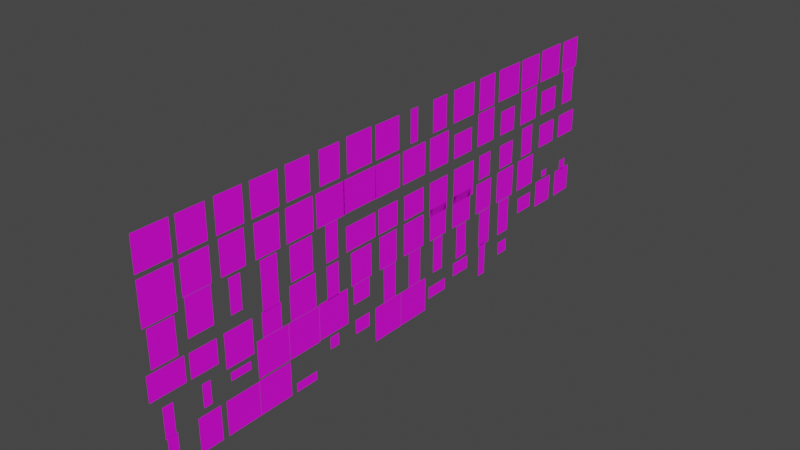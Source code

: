 # Source: text.blend  (saved by Blender 3.0.42; exported with 4.5.12 LTS)
import bpy
from mathutils import Matrix  # noqa: F401  (used for matrix-valued properties, if any)

bpy.ops.wm.read_factory_settings(use_empty=True)
scene = bpy.context.scene
scene.name = 'Kanit_semibold'

# ---- collections
col_numbers = bpy.data.collections.new('Numbers'); scene.collection.children.link(col_numbers)
col_0 = bpy.data.collections.new('0'); col_numbers.children.link(col_0)
col_1 = bpy.data.collections.new('1'); col_numbers.children.link(col_1)
col_2 = bpy.data.collections.new('2'); col_numbers.children.link(col_2)
col_3 = bpy.data.collections.new('3'); col_numbers.children.link(col_3)
col_4 = bpy.data.collections.new('4'); col_numbers.children.link(col_4)
col_5 = bpy.data.collections.new('5'); col_numbers.children.link(col_5)
col_6 = bpy.data.collections.new('6'); col_numbers.children.link(col_6)
col_7 = bpy.data.collections.new('7'); col_numbers.children.link(col_7)
col_8 = bpy.data.collections.new('8'); col_numbers.children.link(col_8)
col_9 = bpy.data.collections.new('9'); col_numbers.children.link(col_9)
col_upper = bpy.data.collections.new('Upper'); scene.collection.children.link(col_upper)
col_a = bpy.data.collections.new('A'); col_upper.children.link(col_a)
col_b = bpy.data.collections.new('B'); col_upper.children.link(col_b)
col_c = bpy.data.collections.new('C'); col_upper.children.link(col_c)
col_d = bpy.data.collections.new('D'); col_upper.children.link(col_d)
col_e = bpy.data.collections.new('E'); col_upper.children.link(col_e)
col_f = bpy.data.collections.new('F'); col_upper.children.link(col_f)
col_g = bpy.data.collections.new('G'); col_upper.children.link(col_g)
col_h = bpy.data.collections.new('H'); col_upper.children.link(col_h)
col_i = bpy.data.collections.new('I'); col_upper.children.link(col_i)
col_j = bpy.data.collections.new('J'); col_upper.children.link(col_j)
col_k = bpy.data.collections.new('K'); col_upper.children.link(col_k)
col_l = bpy.data.collections.new('L'); col_upper.children.link(col_l)
col_m = bpy.data.collections.new('M'); col_upper.children.link(col_m)
col_n = bpy.data.collections.new('N'); col_upper.children.link(col_n)
col_o = bpy.data.collections.new('O'); col_upper.children.link(col_o)
col_p = bpy.data.collections.new('P'); col_upper.children.link(col_p)
col_q = bpy.data.collections.new('Q'); col_upper.children.link(col_q)
col_r = bpy.data.collections.new('R'); col_upper.children.link(col_r)
col_s = bpy.data.collections.new('S'); col_upper.children.link(col_s)
col_t = bpy.data.collections.new('T'); col_upper.children.link(col_t)
col_u = bpy.data.collections.new('U'); col_upper.children.link(col_u)
col_v = bpy.data.collections.new('V'); col_upper.children.link(col_v)
col_w = bpy.data.collections.new('W'); col_upper.children.link(col_w)
col_x = bpy.data.collections.new('X'); col_upper.children.link(col_x)
col_y = bpy.data.collections.new('Y'); col_upper.children.link(col_y)
col_z = bpy.data.collections.new('Z'); col_upper.children.link(col_z)
col_lower = bpy.data.collections.new('Lower'); scene.collection.children.link(col_lower)
col_a_1 = bpy.data.collections.new('a'); col_lower.children.link(col_a_1)
col_b_1 = bpy.data.collections.new('b'); col_lower.children.link(col_b_1)
col_c_1 = bpy.data.collections.new('c'); col_lower.children.link(col_c_1)
col_d_1 = bpy.data.collections.new('d'); col_lower.children.link(col_d_1)
col_e_1 = bpy.data.collections.new('e'); col_lower.children.link(col_e_1)
col_f_1 = bpy.data.collections.new('f'); col_lower.children.link(col_f_1)
col_g_1 = bpy.data.collections.new('g'); col_lower.children.link(col_g_1)
col_h_1 = bpy.data.collections.new('h'); col_lower.children.link(col_h_1)
col_i_1 = bpy.data.collections.new('i'); col_lower.children.link(col_i_1)
col_j_1 = bpy.data.collections.new('j'); col_lower.children.link(col_j_1)
col_k_1 = bpy.data.collections.new('k'); col_lower.children.link(col_k_1)
col_l_1 = bpy.data.collections.new('l'); col_lower.children.link(col_l_1)
col_m_1 = bpy.data.collections.new('m'); col_lower.children.link(col_m_1)
col_n_1 = bpy.data.collections.new('n'); col_lower.children.link(col_n_1)
col_o_1 = bpy.data.collections.new('o'); col_lower.children.link(col_o_1)
col_p_1 = bpy.data.collections.new('p'); col_lower.children.link(col_p_1)
col_q_1 = bpy.data.collections.new('q'); col_lower.children.link(col_q_1)
col_r_1 = bpy.data.collections.new('r'); col_lower.children.link(col_r_1)
col_s_1 = bpy.data.collections.new('s'); col_lower.children.link(col_s_1)
col_t_1 = bpy.data.collections.new('t'); col_lower.children.link(col_t_1)
col_u_1 = bpy.data.collections.new('u'); col_lower.children.link(col_u_1)
col_v_1 = bpy.data.collections.new('v'); col_lower.children.link(col_v_1)
col_w_1 = bpy.data.collections.new('w'); col_lower.children.link(col_w_1)
col_x_1 = bpy.data.collections.new('x'); col_lower.children.link(col_x_1)
col_y_1 = bpy.data.collections.new('y'); col_lower.children.link(col_y_1)
col_z_1 = bpy.data.collections.new('z'); col_lower.children.link(col_z_1)
col_charaters = bpy.data.collections.new('Charaters'); scene.collection.children.link(col_charaters)
col_ampersand = bpy.data.collections.new('ampersand'); col_charaters.children.link(col_ampersand)
col_apostrophe = bpy.data.collections.new('apostrophe'); col_charaters.children.link(col_apostrophe)
col_asterisk = bpy.data.collections.new('asterisk'); col_charaters.children.link(col_asterisk)
col_greater = bpy.data.collections.new('greater'); col_charaters.children.link(col_greater)
col_less = bpy.data.collections.new('less'); col_charaters.children.link(col_less)
col_colon = bpy.data.collections.new('colon'); col_charaters.children.link(col_colon)
col_semicolon = bpy.data.collections.new('semicolon'); col_charaters.children.link(col_semicolon)
col_quote = bpy.data.collections.new('quote'); col_charaters.children.link(col_quote)
col_bullet = bpy.data.collections.new('bullet'); col_charaters.children.link(col_bullet)
col_prentices_right = bpy.data.collections.new('prentices_right'); col_charaters.children.link(col_prentices_right)
col_prentices_left = bpy.data.collections.new('prentices_left'); col_charaters.children.link(col_prentices_left)
col_squiggly_bracket_right = bpy.data.collections.new('squiggly_bracket_right'); col_charaters.children.link(col_squiggly_bracket_right)
col_squiggly_bracket_left = bpy.data.collections.new('squiggly_bracket_left'); col_charaters.children.link(col_squiggly_bracket_left)
col_square_bracket_right = bpy.data.collections.new('square_bracket_right'); col_charaters.children.link(col_square_bracket_right)
col_square_bracket_left = bpy.data.collections.new('square_bracket_left'); col_charaters.children.link(col_square_bracket_left)
col_minus = bpy.data.collections.new('minus'); col_charaters.children.link(col_minus)
col_pluss = bpy.data.collections.new('pluss'); col_charaters.children.link(col_pluss)
col_at = bpy.data.collections.new('at'); col_charaters.children.link(col_at)
col_hashtag = bpy.data.collections.new('hashtag'); col_charaters.children.link(col_hashtag)
col_question = bpy.data.collections.new('question'); col_charaters.children.link(col_question)
col_exclamation = bpy.data.collections.new('exclamation'); col_charaters.children.link(col_exclamation)
col_underscore = bpy.data.collections.new('underscore'); col_charaters.children.link(col_underscore)
col_percent = bpy.data.collections.new('percent'); col_charaters.children.link(col_percent)
col_equal = bpy.data.collections.new('equal'); col_charaters.children.link(col_equal)
col_comma = bpy.data.collections.new('comma'); col_charaters.children.link(col_comma)
col_period = bpy.data.collections.new('period'); col_charaters.children.link(col_period)
col_circumflex = bpy.data.collections.new('circumflex'); col_charaters.children.link(col_circumflex)
col_slash = bpy.data.collections.new('slash'); col_charaters.children.link(col_slash)
col_backslash = bpy.data.collections.new('backslash'); col_charaters.children.link(col_backslash)
col_vertical_bar = bpy.data.collections.new('vertical_bar'); col_charaters.children.link(col_vertical_bar)
col_tilde = bpy.data.collections.new('tilde'); col_charaters.children.link(col_tilde)

# ---- images (referenced by path relative to the original .blend; pixels are not part of the script)
import os
ASSET_DIR = os.environ.get("B2B_ASSET_DIR", "")  # directory of the original .blend (textures are referenced by path, not embedded)
HERE = os.path.dirname(os.path.abspath(__file__))  # packed textures are extracted next to this script under _unpacked/

def load_image(name, relpath, width, height, colorspace="sRGB"):
    """Load a texture the original file referenced (path relative to the .blend, or extracted next to this script)."""
    p = next((c for c in (os.path.join(HERE, relpath), os.path.join(ASSET_DIR, relpath)) if relpath and os.path.exists(c)), "")
    if p:
        img = bpy.data.images.load(p, check_existing=True)
        img.name = name
    else:  # same state as the original file: an image datablock whose file is absent (Cycles renders it pink)
        img = bpy.data.images.new(name, width, height)
        img.source = "FILE"
        img.filepath = "//" + (relpath or name)
    img.colorspace_settings.name = colorspace
    return img
img_text_sheet_kanit_semibold_tga_001 = load_image('text_sheet_kanit_semibold.tga.001', 'text_sheet_kanit_semibold.tga', 1024, 1024, 'sRGB')

# ---- materials (node trees are filled in below, after node groups)
mat_text_sheet_kanit_semibold = bpy.data.materials.new('text_sheet_kanit_semibold')
mat_text_sheet_kanit_semibold.surface_render_method = 'BLENDED'
mat_text_sheet_kanit_semibold.blend_method = 'BLEND'
mat_text_sheet_kanit_semibold.use_transparent_shadow = False

# ---- material node trees
mat_text_sheet_kanit_semibold.use_nodes = True; mat_text_sheet_kanit_semibold.node_tree.nodes.clear()
_N = mat_text_sheet_kanit_semibold.node_tree.nodes; _L = mat_text_sheet_kanit_semibold.node_tree.links
n0 = _N.new('ShaderNodeBsdfPrincipled'); n0.name = 'Principled BSDF'; n0.location = (10, 300)
n0.distribution = 'GGX'
n0.subsurface_method = 'BURLEY'
n0.inputs[3].default_value = 1.45
n0.inputs[27].default_value = (0.0, 0.0, 0.0, 1.0)
n0.inputs[28].default_value = 1.0
n1 = _N.new('ShaderNodeOutputMaterial'); n1.name = 'Material Output'; n1.location = (300, 300)
n2 = _N.new('ShaderNodeTexImage'); n2.name = 'Image Texture.001'; n2.location = (-423, 190)
n2.image = img_text_sheet_kanit_semibold_tga_001
_L.new(n0.outputs[0], n1.inputs[0])
_L.new(n2.outputs[0], n0.inputs[0])
_L.new(n2.outputs[1], n0.inputs[4])
n1.is_active_output = True

# ---- world
world_world = bpy.data.worlds.new('World'); scene.world = world_world
world_world.use_nodes = True; world_world.node_tree.nodes.clear()
_N = world_world.node_tree.nodes; _L = world_world.node_tree.links
n0 = _N.new('ShaderNodeOutputWorld'); n0.name = 'World Output'; n0.location = (300, 300)
n1 = _N.new('ShaderNodeBackground'); n1.name = 'Background'; n1.location = (10, 300)
n1.inputs[0].default_value = (0.05088, 0.05088, 0.05088, 1.0)
_L.new(n1.outputs[0], n0.inputs[0])
n0.is_active_output = True
world_world.color = (0.05088, 0.05088, 0.05088)
world_world.use_sun_shadow = False
world_world.sun_shadow_jitter_overblur = 0.0

# ---- meshes
me_plane_417 = bpy.data.meshes.new('Plane.417')
me_plane_417.from_pydata([(-3.238e-09, -0.4259, 0.0), (-4.047e-08, 0.4259, 0.0), (3.771e-08, -0.4259, 0.9368), (4.762e-10, 0.4259, 0.9368)], [], [(0, 1, 3, 2)])
_uv = me_plane_417.uv_layers.new(name='UVMap')
_uv.uv.foreach_set('vector', [0.2557, 0.498, 0.304, 0.498, 0.304, 0.6043, 0.2557, 0.6043])
me_plane_417.materials.append(mat_text_sheet_kanit_semibold)
me_plane_417.use_remesh_fix_poles = True
me_plane_417.use_remesh_preserve_attributes = False
me_plane_417.use_mirror_vertex_groups = False
me_plane_417.update()
me_plane_416 = bpy.data.meshes.new('Plane.416')
me_plane_416.from_pydata([(-1.295e-08, -0.2037, 0.0), (9.128e-09, 0.2037, 0.9125), (2.694e-08, -0.2037, 0.9125), (-3.076e-08, 0.2037, 0.0)], [], [(0, 3, 1, 2)])
_uv = me_plane_416.uv_layers.new(name='UVMap')
_uv.uv.foreach_set('vector', [0.3323, 0.5001, 0.3554, 0.5001, 0.3554, 0.6037, 0.3323, 0.6037])
me_plane_416.materials.append(mat_text_sheet_kanit_semibold)
me_plane_416.use_remesh_fix_poles = True
me_plane_416.use_remesh_preserve_attributes = False
me_plane_416.use_mirror_vertex_groups = False
me_plane_416.update()
me_plane_415 = bpy.data.meshes.new('Plane.415')
me_plane_415.from_pydata([(2.265e-09, 0.3667, 0.9185), (3.432e-08, -0.3667, 0.9185), (-5.828e-09, -0.3667, 0.0), (-3.788e-08, 0.3667, 0.0)], [], [(2, 3, 0, 1)])
_uv = me_plane_415.uv_layers.new(name='UVMap')
_uv.uv.foreach_set('vector', [0.3856, 0.5001, 0.4273, 0.5001, 0.4273, 0.6043, 0.3856, 0.6043])
me_plane_415.materials.append(mat_text_sheet_kanit_semibold)
me_plane_415.use_remesh_fix_poles = True
me_plane_415.use_remesh_preserve_attributes = False
me_plane_415.use_mirror_vertex_groups = False
me_plane_415.update()
me_plane_414 = bpy.data.meshes.new('Plane.414')
me_plane_414.from_pydata([(4.233e-09, 0.3222, 0.9191), (3.24e-08, -0.3222, 0.9191), (-7.771e-09, -0.3222, 0.0), (-3.594e-08, 0.3222, 0.0)], [], [(2, 3, 0, 1)])
_uv = me_plane_414.uv_layers.new(name='UVMap')
_uv.uv.foreach_set('vector', [0.4511, 0.5001, 0.4876, 0.5001, 0.4876, 0.6044, 0.4511, 0.6044])
me_plane_414.materials.append(mat_text_sheet_kanit_semibold)
me_plane_414.use_remesh_fix_poles = True
me_plane_414.use_remesh_preserve_attributes = False
me_plane_414.use_mirror_vertex_groups = False
me_plane_414.update()
me_plane_413 = bpy.data.meshes.new('Plane.413')
me_plane_413.from_pydata([(-3.885e-08, 0.3889, 0.0), (3.497e-08, -0.3889, 0.9112), (-4.857e-09, -0.3889, 0.0), (9.764e-10, 0.3889, 0.9112)], [], [(2, 0, 3, 1)])
_uv = me_plane_413.uv_layers.new(name='UVMap')
_uv.uv.foreach_set('vector', [0.5058, 0.5001, 0.55, 0.5001, 0.55, 0.6035, 0.5058, 0.6035])
me_plane_413.materials.append(mat_text_sheet_kanit_semibold)
me_plane_413.use_remesh_fix_poles = True
me_plane_413.use_remesh_preserve_attributes = False
me_plane_413.use_mirror_vertex_groups = False
me_plane_413.update()
me_plane_412 = bpy.data.meshes.new('Plane.412')
me_plane_412.from_pydata([(3.251e-08, -0.3333, 0.9103), (-7.285e-09, -0.3333, 0.0), (-3.643e-08, 0.3333, 0.0), (3.365e-09, 0.3333, 0.9103)], [], [(1, 2, 3, 0)])
_uv = me_plane_412.uv_layers.new(name='UVMap')
_uv.uv.foreach_set('vector', [0.5758, 0.5001, 0.6137, 0.5001, 0.6137, 0.6034, 0.5758, 0.6034])
me_plane_412.materials.append(mat_text_sheet_kanit_semibold)
me_plane_412.use_remesh_fix_poles = True
me_plane_412.use_remesh_preserve_attributes = False
me_plane_412.use_mirror_vertex_groups = False
me_plane_412.update()
me_plane_411 = bpy.data.meshes.new('Plane.411')
me_plane_411.from_pydata([(3.501e-08, -0.381, 0.9201), (1.71e-09, 0.381, 0.9201), (-3.851e-08, 0.381, 0.0), (-5.204e-09, -0.381, 0.0)], [], [(3, 2, 1, 0)])
_uv = me_plane_411.uv_layers.new(name='UVMap')
_uv.uv.foreach_set('vector', [0.6351, 0.5001, 0.6783, 0.5001, 0.6783, 0.6045, 0.6351, 0.6045])
me_plane_411.materials.append(mat_text_sheet_kanit_semibold)
me_plane_411.use_remesh_fix_poles = True
me_plane_411.use_remesh_preserve_attributes = False
me_plane_411.use_mirror_vertex_groups = False
me_plane_411.update()
me_plane_410 = bpy.data.meshes.new('Plane.410')
me_plane_410.from_pydata([(3.232e-08, -0.3333, 0.906), (3.174e-09, 0.3333, 0.906), (-6.644e-09, -0.3333, 0.01467), (-3.578e-08, 0.3333, 0.01467)], [], [(2, 3, 1, 0)])
_uv = me_plane_410.uv_layers.new(name='UVMap')
_uv.uv.foreach_set('vector', [0.6997, 0.5018, 0.7376, 0.5018, 0.7376, 0.6029, 0.6997, 0.6029])
me_plane_410.materials.append(mat_text_sheet_kanit_semibold)
me_plane_410.use_remesh_fix_poles = True
me_plane_410.use_remesh_preserve_attributes = False
me_plane_410.use_mirror_vertex_groups = False
me_plane_410.update()
me_plane_409 = bpy.data.meshes.new('Plane.409')
me_plane_409.from_pydata([(3.508e-08, -0.381, 0.9216), (1.778e-09, 0.381, 0.9216), (-3.851e-08, 0.381, 0.0), (-5.204e-09, -0.381, 0.0)], [], [(3, 2, 1, 0)])
_uv = me_plane_409.uv_layers.new(name='UVMap')
_uv.uv.foreach_set('vector', [0.7596, 0.5001, 0.8028, 0.5001, 0.8028, 0.6047, 0.7596, 0.6047])
me_plane_409.materials.append(mat_text_sheet_kanit_semibold)
me_plane_409.use_remesh_fix_poles = True
me_plane_409.use_remesh_preserve_attributes = False
me_plane_409.use_mirror_vertex_groups = False
me_plane_409.update()
me_plane_408 = bpy.data.meshes.new('Plane.408')
me_plane_408.from_pydata([(1.71e-09, 0.381, 0.9201), (3.501e-08, -0.381, 0.9201), (-5.204e-09, -0.381, 0.0), (-3.851e-08, 0.381, 0.0)], [], [(2, 3, 0, 1)])
_uv = me_plane_408.uv_layers.new(name='UVMap')
_uv.uv.foreach_set('vector', [0.8223, 0.5001, 0.8655, 0.5001, 0.8655, 0.6045, 0.8223, 0.6045])
me_plane_408.materials.append(mat_text_sheet_kanit_semibold)
me_plane_408.use_remesh_fix_poles = True
me_plane_408.use_remesh_preserve_attributes = False
me_plane_408.use_mirror_vertex_groups = False
me_plane_408.update()
me_plane_212 = bpy.data.meshes.new('Plane.212')
me_plane_212.from_pydata([(3.829e-08, -0.4722, 0.9038), (-1.214e-09, -0.4722, 0.0), (-4.25e-08, 0.4722, 0.0), (-2.993e-09, 0.4722, 0.9038)], [], [(2, 3, 0, 1)])
_uv = me_plane_212.uv_layers.new(name='UVMap')
_uv.uv.foreach_set('vector', [0.05889, 0.8769, 0.05889, 0.9795, 0.005298, 0.9795, 0.005298, 0.8769])
me_plane_212.materials.append(mat_text_sheet_kanit_semibold)
me_plane_212.use_remesh_fix_poles = True
me_plane_212.use_remesh_preserve_attributes = False
me_plane_212.use_mirror_vertex_groups = False
me_plane_212.update()
me_plane_213 = bpy.data.meshes.new('Plane.213')
me_plane_213.from_pydata([(3.444e-08, -0.3889, 0.8991), (-4.857e-09, -0.3889, 0.0), (-3.885e-08, 0.3889, 0.0), (4.446e-10, 0.3889, 0.8991)], [], [(1, 2, 3, 0)])
_uv = me_plane_213.uv_layers.new(name='UVMap')
_uv.uv.foreach_set('vector', [0.0733, 0.8769, 0.1174, 0.8769, 0.1174, 0.9789, 0.0733, 0.9789])
me_plane_213.materials.append(mat_text_sheet_kanit_semibold)
me_plane_213.use_remesh_fix_poles = True
me_plane_213.use_remesh_preserve_attributes = False
me_plane_213.use_mirror_vertex_groups = False
me_plane_213.update()
me_plane_214 = bpy.data.meshes.new('Plane.214')
me_plane_214.from_pydata([(3.501e-08, -0.3889, 0.912), (-4.857e-09, -0.3889, 0.0), (-3.885e-08, 0.3889, 0.0), (1.009e-09, 0.3889, 0.912)], [], [(1, 2, 3, 0)])
_uv = me_plane_214.uv_layers.new(name='UVMap')
_uv.uv.foreach_set('vector', [0.1329, 0.8769, 0.177, 0.8769, 0.177, 0.9804, 0.1329, 0.9804])
me_plane_214.materials.append(mat_text_sheet_kanit_semibold)
me_plane_214.use_remesh_fix_poles = True
me_plane_214.use_remesh_preserve_attributes = False
me_plane_214.use_mirror_vertex_groups = False
me_plane_214.update()
me_plane_215 = bpy.data.meshes.new('Plane.215')
me_plane_215.from_pydata([(-3.974e-09, -0.4091, 0.0), (-3.974e-08, 0.4091, 0.0), (3.538e-08, -0.4091, 0.9004), (-3.796e-10, 0.4091, 0.9004)], [], [(0, 1, 3, 2)])
_uv = me_plane_215.uv_layers.new(name='UVMap')
_uv.uv.foreach_set('vector', [0.1968, 0.8769, 0.2432, 0.8769, 0.2432, 0.9791, 0.1968, 0.9791])
me_plane_215.materials.append(mat_text_sheet_kanit_semibold)
me_plane_215.use_remesh_fix_poles = True
me_plane_215.use_remesh_preserve_attributes = False
me_plane_215.use_mirror_vertex_groups = False
me_plane_215.update()
me_plane_216 = bpy.data.meshes.new('Plane.216')
me_plane_216.from_pydata([(3.416e-08, -0.375, 0.9065), (-5.464e-09, -0.375, 0.0), (-3.825e-08, 0.375, 0.0), (1.377e-09, 0.375, 0.9065)], [], [(1, 2, 3, 0)])
_uv = me_plane_216.uv_layers.new(name='UVMap')
_uv.uv.foreach_set('vector', [0.2614, 0.8769, 0.3039, 0.8769, 0.3039, 0.9798, 0.2614, 0.9798])
me_plane_216.materials.append(mat_text_sheet_kanit_semibold)
me_plane_216.use_remesh_fix_poles = True
me_plane_216.use_remesh_preserve_attributes = False
me_plane_216.use_mirror_vertex_groups = False
me_plane_216.update()
me_plane_217 = bpy.data.meshes.new('Plane.217')
me_plane_217.from_pydata([(-7.285e-09, -0.3333, 0.0), (-3.643e-08, 0.3333, 0.0), (3.216e-08, -0.3333, 0.9024), (3.021e-09, 0.3333, 0.9024)], [], [(0, 1, 3, 2)])
_uv = me_plane_217.uv_layers.new(name='UVMap')
_uv.uv.foreach_set('vector', [0.3297, 0.8769, 0.3676, 0.8769, 0.3676, 0.9793, 0.3297, 0.9793])
me_plane_217.materials.append(mat_text_sheet_kanit_semibold)
me_plane_217.use_remesh_fix_poles = True
me_plane_217.use_remesh_preserve_attributes = False
me_plane_217.use_mirror_vertex_groups = False
me_plane_217.update()
me_plane_218 = bpy.data.meshes.new('Plane.218')
me_plane_218.from_pydata([(-3.122e-09, -0.4286, 0.0), (-4.059e-08, 0.4286, 0.0), (3.721e-08, -0.4286, 0.9228), (-2.538e-10, 0.4286, 0.9228)], [], [(0, 1, 3, 2)])
_uv = me_plane_218.uv_layers.new(name='UVMap')
_uv.uv.foreach_set('vector', [0.3827, 0.8758, 0.4313, 0.8758, 0.4313, 0.9805, 0.3827, 0.9805])
me_plane_218.materials.append(mat_text_sheet_kanit_semibold)
me_plane_218.use_remesh_fix_poles = True
me_plane_218.use_remesh_preserve_attributes = False
me_plane_218.use_mirror_vertex_groups = False
me_plane_218.update()
me_plane_219 = bpy.data.meshes.new('Plane.219')
me_plane_219.from_pydata([(-3.238e-09, -0.4259, 0.0), (-4.047e-08, 0.4259, 0.0), (3.592e-08, -0.4259, 0.8958), (-1.318e-09, 0.4259, 0.8958)], [], [(0, 1, 3, 2)])
_uv = me_plane_219.uv_layers.new(name='UVMap')
_uv.uv.foreach_set('vector', [0.445, 0.8769, 0.4933, 0.8769, 0.4933, 0.9786, 0.445, 0.9786])
me_plane_219.materials.append(mat_text_sheet_kanit_semibold)
me_plane_219.use_remesh_fix_poles = True
me_plane_219.use_remesh_preserve_attributes = False
me_plane_219.use_mirror_vertex_groups = False
me_plane_219.update()
me_plane_220 = bpy.data.meshes.new('Plane.220')
me_plane_220.from_pydata([(-1.578e-08, -0.1389, 0.0), (2.366e-08, -0.1389, 0.9024), (-2.793e-08, 0.1389, 0.0), (1.152e-08, 0.1389, 0.9024)], [], [(0, 2, 3, 1)])
_uv = me_plane_220.uv_layers.new(name='UVMap')
_uv.uv.foreach_set('vector', [0.5234, 0.8769, 0.5391, 0.8769, 0.5391, 0.9793, 0.5234, 0.9793])
me_plane_220.materials.append(mat_text_sheet_kanit_semibold)
me_plane_220.use_remesh_fix_poles = True
me_plane_220.use_remesh_preserve_attributes = False
me_plane_220.use_mirror_vertex_groups = False
me_plane_220.update()
me_plane_221 = bpy.data.meshes.new('Plane.221')
me_plane_221.from_pydata([(-1.002e-08, -0.2708, 0.0), (5.067e-09, 0.2778, 0.8937), (2.905e-08, -0.2708, 0.8937), (-3.4e-08, 0.2778, 0.0)], [], [(0, 3, 1, 2)])
_uv = me_plane_221.uv_layers.new(name='UVMap')
_uv.uv.foreach_set('vector', [0.578, 0.8769, 0.6092, 0.8769, 0.6092, 0.9783, 0.578, 0.9783])
me_plane_221.materials.append(mat_text_sheet_kanit_semibold)
me_plane_221.use_remesh_fix_poles = True
me_plane_221.use_remesh_preserve_attributes = False
me_plane_221.use_mirror_vertex_groups = False
me_plane_221.update()
me_plane_222 = bpy.data.meshes.new('Plane.222')
me_plane_222.from_pydata([(-3.122e-09, -0.4286, 0.0), (-4.059e-08, 0.4286, 0.0), (3.616e-08, -0.4286, 0.8986), (-1.308e-09, 0.4286, 0.8986)], [], [(0, 1, 3, 2)])
_uv = me_plane_222.uv_layers.new(name='UVMap')
_uv.uv.foreach_set('vector', [0.6377, 0.8769, 0.6863, 0.8769, 0.6863, 0.9789, 0.6377, 0.9789])
me_plane_222.materials.append(mat_text_sheet_kanit_semibold)
me_plane_222.use_remesh_fix_poles = True
me_plane_222.use_remesh_preserve_attributes = False
me_plane_222.use_mirror_vertex_groups = False
me_plane_222.update()
me_plane_223 = bpy.data.meshes.new('Plane.223')
me_plane_223.from_pydata([(3.222e-08, -0.3333, 0.9037), (-7.285e-09, -0.3333, 0.0), (-3.643e-08, 0.3333, 0.0), (3.077e-09, 0.3333, 0.9037)], [], [(1, 2, 3, 0)])
_uv = me_plane_223.uv_layers.new(name='UVMap')
_uv.uv.foreach_set('vector', [0.7007, 0.8769, 0.7386, 0.8769, 0.7386, 0.9795, 0.7007, 0.9795])
me_plane_223.materials.append(mat_text_sheet_kanit_semibold)
me_plane_223.use_remesh_fix_poles = True
me_plane_223.use_remesh_preserve_attributes = False
me_plane_223.use_mirror_vertex_groups = False
me_plane_223.update()
me_plane_224 = bpy.data.meshes.new('Plane.224')
me_plane_224.from_pydata([(-4.235e-08, 0.4688, 0.0), (-1.366e-09, -0.4688, 0.0), (-3.212e-09, 0.4688, 0.8953), (3.777e-08, -0.4688, 0.8953)], [], [(0, 2, 3, 1)])
_uv = me_plane_224.uv_layers.new(name='UVMap')
_uv.uv.foreach_set('vector', [0.808, 0.8769, 0.808, 0.9785, 0.7548, 0.9785, 0.7548, 0.8769])
me_plane_224.materials.append(mat_text_sheet_kanit_semibold)
me_plane_224.use_remesh_fix_poles = True
me_plane_224.use_remesh_preserve_attributes = False
me_plane_224.use_mirror_vertex_groups = False
me_plane_224.update()
me_plane_225 = bpy.data.meshes.new('Plane.225')
me_plane_225.from_pydata([(-4.007e-08, 0.4167, 0.0), (-3.643e-09, -0.4167, 0.0), (-1.077e-09, 0.4167, 0.892), (3.535e-08, -0.4167, 0.892)], [], [(1, 0, 2, 3)])
_uv = me_plane_225.uv_layers.new(name='UVMap')
_uv.uv.foreach_set('vector', [0.8185, 0.8769, 0.8658, 0.8769, 0.8658, 0.9781, 0.8185, 0.9781])
me_plane_225.materials.append(mat_text_sheet_kanit_semibold)
me_plane_225.use_remesh_fix_poles = True
me_plane_225.use_remesh_preserve_attributes = False
me_plane_225.use_mirror_vertex_groups = False
me_plane_225.update()
me_plane_226 = bpy.data.meshes.new('Plane.226')
me_plane_226.from_pydata([(-1.561e-09, -0.4643, 0.0), (-4.215e-08, 0.4643, 0.0), (3.838e-08, -0.4643, 0.9139), (-2.205e-09, 0.4643, 0.9139)], [], [(0, 1, 3, 2)])
_uv = me_plane_226.uv_layers.new(name='UVMap')
_uv.uv.foreach_set('vector', [0.879, 0.8769, 0.9316, 0.8769, 0.9316, 0.9806, 0.879, 0.9806])
me_plane_226.materials.append(mat_text_sheet_kanit_semibold)
me_plane_226.use_remesh_fix_poles = True
me_plane_226.use_remesh_preserve_attributes = False
me_plane_226.use_mirror_vertex_groups = False
me_plane_226.update()
me_plane_227 = bpy.data.meshes.new('Plane.227')
me_plane_227.from_pydata([(3.374e-08, -0.375, 0.897), (-5.464e-09, -0.375, 0.0), (-3.825e-08, 0.375, 0.0), (9.599e-10, 0.375, 0.897)], [], [(1, 2, 3, 0)])
_uv = me_plane_227.uv_layers.new(name='UVMap')
_uv.uv.foreach_set('vector', [0.9491, 0.8769, 0.9917, 0.8769, 0.9917, 0.9787, 0.9491, 0.9787])
me_plane_227.materials.append(mat_text_sheet_kanit_semibold)
me_plane_227.use_remesh_fix_poles = True
me_plane_227.use_remesh_preserve_attributes = False
me_plane_227.use_mirror_vertex_groups = False
me_plane_227.update()
me_plane_228 = bpy.data.meshes.new('Plane.228')
me_plane_228.from_pydata([(-1.681e-09, -0.4615, -0.2391), (-4.203e-08, 0.4615, -0.2391), (3.997e-08, -0.4615, 0.8913), (-3.793e-10, 0.4615, 0.8913)], [], [(0, 1, 3, 2)])
_uv = me_plane_228.uv_layers.new(name='UVMap')
_uv.uv.foreach_set('vector', [0.004898, 0.725, 0.05727, 0.725, 0.05727, 0.8532, 0.004898, 0.8532])
me_plane_228.materials.append(mat_text_sheet_kanit_semibold)
me_plane_228.use_remesh_fix_poles = True
me_plane_228.use_remesh_preserve_attributes = False
me_plane_228.use_mirror_vertex_groups = False
me_plane_228.update()
me_plane_229 = bpy.data.meshes.new('Plane.229')
me_plane_229.from_pydata([(3.455e-08, -0.3929, 0.8976), (2.069e-10, 0.3929, 0.8976), (-3.903e-08, 0.3929, 0.0), (-4.683e-09, -0.3929, 0.0)], [], [(3, 2, 1, 0)])
_uv = me_plane_229.uv_layers.new(name='UVMap')
_uv.uv.foreach_set('vector', [0.07172, 0.7509, 0.1163, 0.7509, 0.1163, 0.8527, 0.07172, 0.8527])
me_plane_229.materials.append(mat_text_sheet_kanit_semibold)
me_plane_229.use_remesh_fix_poles = True
me_plane_229.use_remesh_preserve_attributes = False
me_plane_229.use_mirror_vertex_groups = False
me_plane_229.update()
me_plane_230 = bpy.data.meshes.new('Plane.230')
me_plane_230.from_pydata([(-6.244e-09, -0.3571, 0.0), (-3.747e-08, 0.3571, 0.0), (3.427e-08, -0.3571, 0.9268), (3.047e-09, 0.3571, 0.9268)], [], [(0, 1, 3, 2)])
_uv = me_plane_230.uv_layers.new(name='UVMap')
_uv.uv.foreach_set('vector', [0.1354, 0.7491, 0.1759, 0.7491, 0.1759, 0.8543, 0.1354, 0.8543])
me_plane_230.materials.append(mat_text_sheet_kanit_semibold)
me_plane_230.use_remesh_fix_poles = True
me_plane_230.use_remesh_preserve_attributes = False
me_plane_230.use_mirror_vertex_groups = False
me_plane_230.update()
me_plane_231 = bpy.data.meshes.new('Plane.231')
me_plane_231.from_pydata([(-5.464e-09, -0.375, 0.0), (-3.825e-08, 0.375, 0.0), (3.342e-08, -0.375, 0.8896), (6.364e-10, 0.375, 0.8896)], [], [(0, 1, 3, 2)])
_uv = me_plane_231.uv_layers.new(name='UVMap')
_uv.uv.foreach_set('vector', [0.1975, 0.7509, 0.2401, 0.7509, 0.2401, 0.8518, 0.1975, 0.8518])
me_plane_231.materials.append(mat_text_sheet_kanit_semibold)
me_plane_231.use_remesh_fix_poles = True
me_plane_231.use_remesh_preserve_attributes = False
me_plane_231.use_mirror_vertex_groups = False
me_plane_231.update()
me_plane_232 = bpy.data.meshes.new('Plane.232')
me_plane_232.from_pydata([(3.597e-08, -0.4333, 0.8896), (-2.914e-09, -0.4333, 0.0), (-4.08e-08, 0.4333, 0.0), (-1.913e-09, 0.4333, 0.8896)], [], [(1, 2, 3, 0)])
_uv = me_plane_232.uv_layers.new(name='UVMap')
_uv.uv.foreach_set('vector', [0.2575, 0.7509, 0.3067, 0.7509, 0.3067, 0.8518, 0.2575, 0.8518])
me_plane_232.materials.append(mat_text_sheet_kanit_semibold)
me_plane_232.use_remesh_fix_poles = True
me_plane_232.use_remesh_preserve_attributes = False
me_plane_232.use_mirror_vertex_groups = False
me_plane_232.update()
me_plane_233 = bpy.data.meshes.new('Plane.233')
me_plane_233.from_pydata([(-1.214e-09, -0.4722, 0.0), (3.752e-08, -0.4722, 0.8862), (-4.25e-08, 0.4722, 0.0), (-3.762e-09, 0.4722, 0.8862)], [], [(0, 2, 3, 1)])
_uv = me_plane_233.uv_layers.new(name='UVMap')
_uv.uv.foreach_set('vector', [0.3173, 0.7509, 0.3709, 0.7509, 0.3709, 0.8514, 0.3173, 0.8514])
me_plane_233.materials.append(mat_text_sheet_kanit_semibold)
me_plane_233.use_remesh_fix_poles = True
me_plane_233.use_remesh_preserve_attributes = False
me_plane_233.use_mirror_vertex_groups = False
me_plane_233.update()
me_plane_234 = bpy.data.meshes.new('Plane.234')
me_plane_234.from_pydata([(3.249e-09, -0.5722, 0.01276), (-4.678e-08, 0.5722, 0.01276), (4.162e-08, -0.5722, 0.8905), (-8.409e-09, 0.5722, 0.8905)], [], [(0, 1, 3, 2)])
_uv = me_plane_234.uv_layers.new(name='UVMap')
_uv.uv.foreach_set('vector', [0.3742, 0.7521, 0.4394, 0.7521, 0.4394, 0.8521, 0.3742, 0.8521])
me_plane_234.materials.append(mat_text_sheet_kanit_semibold)
me_plane_234.use_remesh_fix_poles = True
me_plane_234.use_remesh_preserve_attributes = False
me_plane_234.use_mirror_vertex_groups = False
me_plane_234.update()
me_plane_235 = bpy.data.meshes.new('Plane.235')
me_plane_235.from_pydata([(-1.748e-09, -0.46, 0.0), (-4.196e-08, 0.46, 0.0), (3.705e-08, -0.46, 0.8876), (-3.167e-09, 0.46, 0.8876)], [], [(0, 1, 3, 2)])
_uv = me_plane_235.uv_layers.new(name='UVMap')
_uv.uv.foreach_set('vector', [0.4443, 0.7509, 0.4965, 0.7509, 0.4965, 0.8516, 0.4443, 0.8516])
me_plane_235.materials.append(mat_text_sheet_kanit_semibold)
me_plane_235.use_remesh_fix_poles = True
me_plane_235.use_remesh_preserve_attributes = False
me_plane_235.use_mirror_vertex_groups = False
me_plane_235.update()
me_plane_236 = bpy.data.meshes.new('Plane.236')
me_plane_236.from_pydata([(-2.914e-09, -0.4333, 0.0), (-4.08e-08, 0.4333, 0.0), (3.623e-08, -0.4333, 0.8956), (-1.65e-09, 0.4333, 0.8956)], [], [(0, 1, 3, 2)])
_uv = me_plane_236.uv_layers.new(name='UVMap')
_uv.uv.foreach_set('vector', [0.5064, 0.7509, 0.5556, 0.7509, 0.5556, 0.8525, 0.5064, 0.8525])
me_plane_236.materials.append(mat_text_sheet_kanit_semibold)
me_plane_236.use_remesh_fix_poles = True
me_plane_236.use_remesh_preserve_attributes = False
me_plane_236.use_mirror_vertex_groups = False
me_plane_236.update()
me_plane_237 = bpy.data.meshes.new('Plane.237')
me_plane_237.from_pydata([(-5.464e-09, -0.375, 0.0), (-3.825e-08, 0.375, 0.0), (3.377e-08, -0.375, 0.8976), (9.875e-10, 0.375, 0.8976)], [], [(0, 1, 3, 2)])
_uv = me_plane_237.uv_layers.new(name='UVMap')
_uv.uv.foreach_set('vector', [0.5715, 0.7509, 0.614, 0.7509, 0.614, 0.8527, 0.5715, 0.8527])
me_plane_237.materials.append(mat_text_sheet_kanit_semibold)
me_plane_237.use_remesh_fix_poles = True
me_plane_237.use_remesh_preserve_attributes = False
me_plane_237.use_mirror_vertex_groups = False
me_plane_237.update()
me_plane_238 = bpy.data.meshes.new('Plane.238')
me_plane_238.from_pydata([(-5.464e-09, -0.375, 0.0), (2.412e-08, -0.375, 0.6767), (-8.668e-09, 0.375, 0.6767), (-3.825e-08, 0.375, 0.0)], [], [(0, 3, 2, 1)])
_uv = me_plane_238.uv_layers.new(name='UVMap')
_uv.uv.foreach_set('vector', [0.6338, 0.7493, 0.6764, 0.7493, 0.6764, 0.8261, 0.6338, 0.8261])
me_plane_238.materials.append(mat_text_sheet_kanit_semibold)
me_plane_238.use_remesh_fix_poles = True
me_plane_238.use_remesh_preserve_attributes = False
me_plane_238.use_mirror_vertex_groups = False
me_plane_238.update()
me_plane_239 = bpy.data.meshes.new('Plane.239')
me_plane_239.from_pydata([(-6.244e-09, -0.3571, 0.0), (-3.747e-08, 0.3571, 0.0), (3.527e-08, -0.3571, 0.9498), (4.05e-09, 0.3571, 0.9498)], [], [(0, 1, 3, 2)])
_uv = me_plane_239.uv_layers.new(name='UVMap')
_uv.uv.foreach_set('vector', [0.6998, 0.7493, 0.7404, 0.7493, 0.7404, 0.8571, 0.6998, 0.8571])
me_plane_239.materials.append(mat_text_sheet_kanit_semibold)
me_plane_239.use_remesh_fix_poles = True
me_plane_239.use_remesh_preserve_attributes = False
me_plane_239.use_mirror_vertex_groups = False
me_plane_239.update()
me_plane_240 = bpy.data.meshes.new('Plane.240')
me_plane_240.from_pydata([(-5.657e-09, 0.3182, 0.6888), (-7.948e-09, -0.3182, 0.0), (-3.576e-08, 0.3182, 0.0), (2.216e-08, -0.3182, 0.6888)], [], [(2, 0, 3, 1)])
_uv = me_plane_240.uv_layers.new(name='UVMap')
_uv.uv.foreach_set('vector', [0.7979, 0.7493, 0.7979, 0.8275, 0.7618, 0.8275, 0.7618, 0.7493])
me_plane_240.materials.append(mat_text_sheet_kanit_semibold)
me_plane_240.use_remesh_fix_poles = True
me_plane_240.use_remesh_preserve_attributes = False
me_plane_240.use_mirror_vertex_groups = False
me_plane_240.update()
me_plane_241 = bpy.data.meshes.new('Plane.241')
me_plane_241.from_pydata([(-5.464e-09, -0.375, 0.0), (-3.825e-08, 0.375, 0.0), (3.623e-08, -0.375, 0.9538), (3.445e-09, 0.375, 0.9538)], [], [(0, 1, 3, 2)])
_uv = me_plane_241.uv_layers.new(name='UVMap')
_uv.uv.foreach_set('vector', [0.8204, 0.7493, 0.8629, 0.7493, 0.8629, 0.8576, 0.8204, 0.8576])
me_plane_241.materials.append(mat_text_sheet_kanit_semibold)
me_plane_241.use_remesh_fix_poles = True
me_plane_241.use_remesh_preserve_attributes = False
me_plane_241.use_mirror_vertex_groups = False
me_plane_241.update()
me_plane_242 = bpy.data.meshes.new('Plane.242')
me_plane_242.from_pydata([(-6.244e-09, -0.3571, 0.0), (-3.747e-08, 0.3571, 0.0), (2.421e-08, -0.3571, 0.6968), (-7.009e-09, 0.3571, 0.6968)], [], [(0, 1, 3, 2)])
_uv = me_plane_242.uv_layers.new(name='UVMap')
_uv.uv.foreach_set('vector', [0.8863, 0.7493, 0.9268, 0.7493, 0.9268, 0.8284, 0.8863, 0.8284])
me_plane_242.materials.append(mat_text_sheet_kanit_semibold)
me_plane_242.use_remesh_fix_poles = True
me_plane_242.use_remesh_preserve_attributes = False
me_plane_242.use_mirror_vertex_groups = False
me_plane_242.update()
me_plane_243 = bpy.data.meshes.new('Plane.243')
me_plane_243.from_pydata([(-1.093e-08, -0.25, 0.0), (-3.278e-08, 0.25, 0.0), (1.093e-08, 0.25, 1.0), (3.278e-08, -0.25, 1.0)], [], [(0, 1, 2, 3)])
_uv = me_plane_243.uv_layers.new(name='UVMap')
_uv.uv.foreach_set('vector', [0.9542, 0.7493, 0.9826, 0.7493, 0.9826, 0.8628, 0.9542, 0.8628])
me_plane_243.materials.append(mat_text_sheet_kanit_semibold)
me_plane_243.use_remesh_fix_poles = True
me_plane_243.use_remesh_preserve_attributes = False
me_plane_243.use_mirror_vertex_groups = False
me_plane_243.update()
me_plane_244 = bpy.data.meshes.new('Plane.244')
me_plane_244.from_pydata([(-1.671e-09, 0.3577, 0.7252), (2.955e-08, -0.3565, 0.7252), (-6.271e-09, -0.3565, -0.2614), (-3.749e-08, 0.3577, -0.2614)], [], [(2, 3, 0, 1)])
_uv = me_plane_244.uv_layers.new(name='UVMap')
_uv.uv.foreach_set('vector', [0.01336, 0.597, 0.05389, 0.597, 0.05389, 0.709, 0.01336, 0.709])
me_plane_244.materials.append(mat_text_sheet_kanit_semibold)
me_plane_244.use_remesh_fix_poles = True
me_plane_244.use_remesh_preserve_attributes = False
me_plane_244.use_mirror_vertex_groups = False
me_plane_244.update()
me_plane_245 = bpy.data.meshes.new('Plane.245')
me_plane_245.from_pydata([(-6.244e-09, -0.3571, 0.0), (-3.747e-08, 0.3571, 0.0), (6.244e-09, 0.3571, 1.0), (3.747e-08, -0.3571, 1.0)], [], [(0, 1, 2, 3)])
_uv = me_plane_245.uv_layers.new(name='UVMap')
_uv.uv.foreach_set('vector', [0.07407, 0.6264, 0.1146, 0.6264, 0.1146, 0.7399, 0.07407, 0.7399])
me_plane_245.materials.append(mat_text_sheet_kanit_semibold)
me_plane_245.use_remesh_fix_poles = True
me_plane_245.use_remesh_preserve_attributes = False
me_plane_245.use_mirror_vertex_groups = False
me_plane_245.update()
me_plane_246 = bpy.data.meshes.new('Plane.246')
me_plane_246.from_pydata([(1.128e-08, 0.1667, 0.9248), (2.585e-08, -0.1667, 0.9248), (-1.457e-08, -0.1667, 0.0), (-2.914e-08, 0.1667, 0.0)], [], [(2, 3, 0, 1)])
_uv = me_plane_246.uv_layers.new(name='UVMap')
_uv.uv.foreach_set('vector', [0.1449, 0.6264, 0.1638, 0.6264, 0.1638, 0.7314, 0.1449, 0.7314])
me_plane_246.materials.append(mat_text_sheet_kanit_semibold)
me_plane_246.use_remesh_fix_poles = True
me_plane_246.use_remesh_preserve_attributes = False
me_plane_246.use_mirror_vertex_groups = False
me_plane_246.update()
me_plane_247 = bpy.data.meshes.new('Plane.247')
me_plane_247.from_pydata([(-3.629e-08, 0.2555, -0.3805), (3.423e-08, -0.2555, 0.9577), (1.19e-08, 0.2555, 0.9577), (-1.396e-08, -0.2555, -0.3805)], [], [(3, 0, 2, 1)])
_uv = me_plane_247.uv_layers.new(name='UVMap')
_uv.uv.foreach_set('vector', [0.201, 0.5904, 0.2282, 0.5904, 0.2282, 0.7332, 0.201, 0.7332])
me_plane_247.materials.append(mat_text_sheet_kanit_semibold)
me_plane_247.use_remesh_fix_poles = True
me_plane_247.use_remesh_preserve_attributes = False
me_plane_247.use_mirror_vertex_groups = False
me_plane_247.update()
me_plane_248 = bpy.data.meshes.new('Plane.248')
me_plane_248.from_pydata([(3.48e-08, -0.3611, 0.935), (3.228e-09, 0.3611, 0.935), (-3.764e-08, 0.3611, 0.0), (-6.071e-09, -0.3611, 0.0)], [], [(3, 2, 1, 0)])
_uv = me_plane_248.uv_layers.new(name='UVMap')
_uv.uv.foreach_set('vector', [0.2669, 0.6264, 0.3079, 0.6264, 0.3079, 0.7325, 0.2669, 0.7325])
me_plane_248.materials.append(mat_text_sheet_kanit_semibold)
me_plane_248.use_remesh_fix_poles = True
me_plane_248.use_remesh_preserve_attributes = False
me_plane_248.use_mirror_vertex_groups = False
me_plane_248.update()
me_plane_249 = bpy.data.meshes.new('Plane.249')
me_plane_249.from_pydata([(1.295e-08, 0.2037, 1.0), (-3.076e-08, 0.2037, 0.0), (-1.295e-08, -0.2037, 0.0), (3.076e-08, -0.2037, 1.0)], [], [(2, 1, 0, 3)])
_uv = me_plane_249.uv_layers.new(name='UVMap')
_uv.uv.foreach_set('vector', [0.3352, 0.6251, 0.3583, 0.6251, 0.3583, 0.7385, 0.3352, 0.7385])
me_plane_249.materials.append(mat_text_sheet_kanit_semibold)
me_plane_249.use_remesh_fix_poles = True
me_plane_249.use_remesh_preserve_attributes = False
me_plane_249.use_mirror_vertex_groups = False
me_plane_249.update()
me_plane_250 = bpy.data.meshes.new('Plane.250')
me_plane_250.from_pydata([(7.019e-10, -0.5156, 0.0), (-4.64e-08, 0.5287, 0.0), (3.133e-08, -0.5156, 0.6789), (-1.578e-08, 0.5287, 0.6789)], [], [(0, 1, 3, 2)])
_uv = me_plane_250.uv_layers.new(name='UVMap')
_uv.uv.foreach_set('vector', [0.3769, 0.6264, 0.438, 0.6264, 0.438, 0.7035, 0.3769, 0.7035])
me_plane_250.materials.append(mat_text_sheet_kanit_semibold)
me_plane_250.use_remesh_fix_poles = True
me_plane_250.use_remesh_preserve_attributes = False
me_plane_250.use_mirror_vertex_groups = False
me_plane_250.update()
me_plane_251 = bpy.data.meshes.new('Plane.251')
me_plane_251.from_pydata([(2.336e-08, -0.3571, 0.6898), (-6.244e-09, -0.3571, 0.0), (-3.747e-08, 0.3571, 0.0), (-7.864e-09, 0.3571, 0.6898)], [], [(1, 2, 3, 0)])
_uv = me_plane_251.uv_layers.new(name='UVMap')
_uv.uv.foreach_set('vector', [0.4492, 0.6249, 0.4897, 0.6249, 0.4897, 0.7032, 0.4492, 0.7032])
me_plane_251.materials.append(mat_text_sheet_kanit_semibold)
me_plane_251.use_remesh_fix_poles = True
me_plane_251.use_remesh_preserve_attributes = False
me_plane_251.use_mirror_vertex_groups = False
me_plane_251.update()
me_plane_252 = bpy.data.meshes.new('Plane.252')
me_plane_252.from_pydata([(-3.851e-08, 0.381, 0.0), (-8.763e-09, 0.381, 0.6805), (-5.204e-09, -0.381, 0.0), (2.454e-08, -0.381, 0.6805)], [], [(2, 0, 1, 3)])
_uv = me_plane_252.uv_layers.new(name='UVMap')
_uv.uv.foreach_set('vector', [0.5095, 0.6264, 0.5527, 0.6264, 0.5527, 0.7037, 0.5095, 0.7037])
me_plane_252.materials.append(mat_text_sheet_kanit_semibold)
me_plane_252.use_remesh_fix_poles = True
me_plane_252.use_remesh_preserve_attributes = False
me_plane_252.use_mirror_vertex_groups = False
me_plane_252.update()
me_plane_253 = bpy.data.meshes.new('Plane.253')
me_plane_253.from_pydata([(3.667e-08, -0.3611, 0.6761), (5.096e-09, 0.3611, 0.6761), (-3.764e-08, 0.3611, -0.3016), (-6.071e-09, -0.3611, -0.3016)], [], [(3, 2, 1, 0)])
_uv = me_plane_253.uv_layers.new(name='UVMap')
_uv.uv.foreach_set('vector', [0.5757, 0.6178, 0.6167, 0.6178, 0.6167, 0.7288, 0.5757, 0.7288])
me_plane_253.materials.append(mat_text_sheet_kanit_semibold)
me_plane_253.use_remesh_fix_poles = True
me_plane_253.use_remesh_preserve_attributes = False
me_plane_253.use_mirror_vertex_groups = False
me_plane_253.update()
me_plane_254 = bpy.data.meshes.new('Plane.254')
me_plane_254.from_pydata([(-4.371e-08, 0.5, -0.3016), (0.0, 0.5, 0.6984), (-6.244e-09, -0.3571, -0.3016), (3.747e-08, -0.3571, 0.6984)], [], [(2, 0, 1, 3)])
_uv = me_plane_254.uv_layers.new(name='UVMap')
_uv.uv.foreach_set('vector', [0.6348, 0.6163, 0.6834, 0.6163, 0.6834, 0.7298, 0.6348, 0.7298])
me_plane_254.materials.append(mat_text_sheet_kanit_semibold)
me_plane_254.use_remesh_fix_poles = True
me_plane_254.use_remesh_preserve_attributes = False
me_plane_254.use_mirror_vertex_groups = False
me_plane_254.update()
me_plane_255 = bpy.data.meshes.new('Plane.255')
me_plane_255.from_pydata([(-1.093e-08, -0.25, 0.0), (-3.278e-08, 0.25, 0.0), (2.02e-08, -0.25, 0.7122), (-1.653e-09, 0.25, 0.7122)], [], [(0, 1, 3, 2)])
_uv = me_plane_255.uv_layers.new(name='UVMap')
_uv.uv.foreach_set('vector', [0.7064, 0.6249, 0.7348, 0.6249, 0.7348, 0.7057, 0.7064, 0.7057])
me_plane_255.materials.append(mat_text_sheet_kanit_semibold)
me_plane_255.use_remesh_fix_poles = True
me_plane_255.use_remesh_preserve_attributes = False
me_plane_255.use_mirror_vertex_groups = False
me_plane_255.update()
me_plane_256 = bpy.data.meshes.new('Plane.256')
me_plane_256.from_pydata([(-8.742e-09, -0.3, 0.0), (-3.497e-08, 0.3, 0.0), (2.167e-08, -0.3, 0.6958), (-4.556e-09, 0.3, 0.6958)], [], [(0, 1, 3, 2)])
_uv = me_plane_256.uv_layers.new(name='UVMap')
_uv.uv.foreach_set('vector', [0.7646, 0.6249, 0.7987, 0.6249, 0.7987, 0.7039, 0.7646, 0.7039])
me_plane_256.materials.append(mat_text_sheet_kanit_semibold)
me_plane_256.use_remesh_fix_poles = True
me_plane_256.use_remesh_preserve_attributes = False
me_plane_256.use_mirror_vertex_groups = False
me_plane_256.update()
me_plane_257 = bpy.data.meshes.new('Plane.257')
me_plane_257.from_pydata([(-1.093e-08, -0.25, 0.0), (-3.278e-08, 0.25, 0.0), (2.699e-08, -0.25, 0.8675), (5.134e-09, 0.25, 0.8675)], [], [(0, 1, 3, 2)])
_uv = me_plane_257.uv_layers.new(name='UVMap')
_uv.uv.foreach_set('vector', [0.8288, 0.6249, 0.8572, 0.6249, 0.8572, 0.7233, 0.8288, 0.7233])
me_plane_257.materials.append(mat_text_sheet_kanit_semibold)
me_plane_257.use_remesh_fix_poles = True
me_plane_257.use_remesh_preserve_attributes = False
me_plane_257.use_mirror_vertex_groups = False
me_plane_257.update()
me_plane_258 = bpy.data.meshes.new('Plane.258')
me_plane_258.from_pydata([(2.397e-08, -0.3611, 0.6873), (-7.596e-09, 0.3611, 0.6873), (-3.764e-08, 0.3611, 0.0), (-6.071e-09, -0.3611, 0.0)], [], [(3, 2, 1, 0)])
_uv = me_plane_258.uv_layers.new(name='UVMap')
_uv.uv.foreach_set('vector', [0.8855, 0.6249, 0.9265, 0.6249, 0.9265, 0.7029, 0.8855, 0.7029])
me_plane_258.materials.append(mat_text_sheet_kanit_semibold)
me_plane_258.use_remesh_fix_poles = True
me_plane_258.use_remesh_preserve_attributes = False
me_plane_258.use_mirror_vertex_groups = False
me_plane_258.update()
me_plane_259 = bpy.data.meshes.new('Plane.259')
me_plane_259.from_pydata([(-6.113e-09, -0.3601, 0.0), (2.375e-08, -0.3601, 0.6831), (-4.001e-08, 0.4154, 0.0), (-1.015e-08, 0.4154, 0.6831)], [], [(0, 2, 3, 1)])
_uv = me_plane_259.uv_layers.new(name='UVMap')
_uv.uv.foreach_set('vector', [0.9467, 0.6249, 0.9907, 0.6249, 0.9907, 0.7024, 0.9467, 0.7024])
me_plane_259.materials.append(mat_text_sheet_kanit_semibold)
me_plane_259.use_remesh_fix_poles = True
me_plane_259.use_remesh_preserve_attributes = False
me_plane_259.use_mirror_vertex_groups = False
me_plane_259.update()
me_plane_260 = bpy.data.meshes.new('Plane.260')
me_plane_260.from_pydata([(0.0, -0.5, 0.0), (2.979e-08, -0.5, 0.6816), (-4.371e-08, 0.5, 0.0), (-1.392e-08, 0.5, 0.6816)], [], [(0, 2, 3, 1)])
_uv = me_plane_260.uv_layers.new(name='UVMap')
_uv.uv.foreach_set('vector', [0.002947, 0.5016, 0.05969, 0.5016, 0.05969, 0.579, 0.002947, 0.579])
me_plane_260.materials.append(mat_text_sheet_kanit_semibold)
me_plane_260.use_remesh_fix_poles = True
me_plane_260.use_remesh_preserve_attributes = False
me_plane_260.use_mirror_vertex_groups = False
me_plane_260.update()
me_plane_261 = bpy.data.meshes.new('Plane.261')
me_plane_261.from_pydata([(2.399e-08, -0.3857, 0.6631), (-4.996e-09, -0.3857, 0.0), (-3.872e-08, 0.3857, 0.0), (-9.729e-09, 0.3857, 0.6631)], [], [(1, 2, 3, 0)])
_uv = me_plane_261.uv_layers.new(name='UVMap')
_uv.uv.foreach_set('vector', [0.07183, 0.5016, 0.1156, 0.5016, 0.1156, 0.5769, 0.07183, 0.5769])
me_plane_261.materials.append(mat_text_sheet_kanit_semibold)
me_plane_261.use_remesh_fix_poles = True
me_plane_261.use_remesh_preserve_attributes = False
me_plane_261.use_mirror_vertex_groups = False
me_plane_261.update()
me_plane_262 = bpy.data.meshes.new('Plane.262')
me_plane_262.from_pydata([(-3.643e-09, -0.4167, -0.2662), (-4.007e-08, 0.4167, -0.2662), (3.714e-08, -0.4167, 0.6669), (7.183e-10, 0.4167, 0.6669)], [], [(0, 1, 3, 2)])
_uv = me_plane_262.uv_layers.new(name='UVMap')
_uv.uv.foreach_set('vector', [0.1357, 0.4709, 0.183, 0.4709, 0.183, 0.5768, 0.1357, 0.5768])
me_plane_262.materials.append(mat_text_sheet_kanit_semibold)
me_plane_262.use_remesh_fix_poles = True
me_plane_262.use_remesh_preserve_attributes = False
me_plane_262.use_mirror_vertex_groups = False
me_plane_262.update()
me_plane_263 = bpy.data.meshes.new('Plane.263')
me_plane_263.from_pydata([(-5.925e-09, 0.3, 0.6645), (2.03e-08, -0.3, 0.6645), (-8.742e-09, -0.3, 0.0), (-3.497e-08, 0.3, 0.0)], [], [(2, 3, 0, 1)])
_uv = me_plane_263.uv_layers.new(name='UVMap')
_uv.uv.foreach_set('vector', [0.2015, 0.5016, 0.2355, 0.5016, 0.2355, 0.577, 0.2015, 0.577])
me_plane_263.materials.append(mat_text_sheet_kanit_semibold)
me_plane_263.use_remesh_fix_poles = True
me_plane_263.use_remesh_preserve_attributes = False
me_plane_263.use_mirror_vertex_groups = False
me_plane_263.update()
me_plane_274 = bpy.data.meshes.new('Plane.274')
me_plane_274.from_pydata([(0.0, -0.5, 0.0), (4.371e-08, -0.5, 1.0), (-4.371e-08, 0.5, 0.0), (0.0, 0.5, 1.0)], [], [(0, 2, 3, 1)])
_uv = me_plane_274.uv_layers.new(name='UVMap')
_uv.uv.foreach_set('vector', [0.5021, 0.252, 0.5589, 0.252, 0.5589, 0.3655, 0.5021, 0.3655])
me_plane_274.materials.append(mat_text_sheet_kanit_semibold)
me_plane_274.use_remesh_fix_poles = True
me_plane_274.use_remesh_preserve_attributes = False
me_plane_274.use_mirror_vertex_groups = False
me_plane_274.update()
me_plane_275 = bpy.data.meshes.new('Plane.275')
me_plane_275.from_pydata([(1.157e-08, -0.1543, 0.6105), (2.657e-08, -0.1543, 0.9535), (-1.525e-09, 0.1453, 0.6105), (1.347e-08, 0.1453, 0.9535)], [], [(0, 2, 3, 1)])
_uv = me_plane_275.uv_layers.new(name='UVMap')
_uv.uv.foreach_set('vector', [0.3346, 0.3213, 0.3516, 0.3213, 0.3516, 0.3602, 0.3346, 0.3602])
me_plane_275.materials.append(mat_text_sheet_kanit_semibold)
me_plane_275.use_remesh_fix_poles = True
me_plane_275.use_remesh_preserve_attributes = False
me_plane_275.use_mirror_vertex_groups = False
me_plane_275.update()
me_plane_276 = bpy.data.meshes.new('Plane.276')
me_plane_276.from_pydata([(-1.429e-08, 0.2917, 0.4648), (3.46e-08, -0.2917, 1.0), (1.121e-08, -0.2917, 0.4648), (9.107e-09, 0.2917, 1.0)], [], [(2, 0, 3, 1)])
_uv = me_plane_276.uv_layers.new(name='UVMap')
_uv.uv.foreach_set('vector', [0.3898, 0.4314, 0.4229, 0.4314, 0.4229, 0.4922, 0.3898, 0.4922])
me_plane_276.materials.append(mat_text_sheet_kanit_semibold)
me_plane_276.use_remesh_fix_poles = True
me_plane_276.use_remesh_preserve_attributes = False
me_plane_276.use_mirror_vertex_groups = False
me_plane_276.update()
me_plane_277 = bpy.data.meshes.new('Plane.277')
me_plane_277.from_pydata([(6.344e-10, -0.3811, 0.1334), (3.527e-08, -0.3811, 0.9257), (-3.079e-08, 0.3379, 0.1334), (3.838e-09, 0.3379, 0.9257)], [], [(0, 2, 3, 1)])
_uv = me_plane_277.uv_layers.new(name='UVMap')
_uv.uv.foreach_set('vector', [0.9457, 0.392, 0.9865, 0.392, 0.9865, 0.4819, 0.9457, 0.4819])
me_plane_277.materials.append(mat_text_sheet_kanit_semibold)
me_plane_277.use_remesh_fix_poles = True
me_plane_277.use_remesh_preserve_attributes = False
me_plane_277.use_mirror_vertex_groups = False
me_plane_277.update()
me_plane_278 = bpy.data.meshes.new('Plane.278')
me_plane_278.from_pydata([(9.401e-10, -0.3881, 0.1334), (3.557e-08, -0.3881, 0.9257), (-3.141e-08, 0.352, 0.1334), (3.221e-09, 0.352, 0.9257)], [], [(0, 2, 3, 1)])
_uv = me_plane_278.uv_layers.new(name='UVMap')
_uv.uv.foreach_set('vector', [0.8846, 0.392, 0.9266, 0.392, 0.9266, 0.4819, 0.8846, 0.4819])
me_plane_278.materials.append(mat_text_sheet_kanit_semibold)
me_plane_278.use_remesh_fix_poles = True
me_plane_278.use_remesh_preserve_attributes = False
me_plane_278.use_mirror_vertex_groups = False
me_plane_278.update()
me_plane_279 = bpy.data.meshes.new('Plane.279')
me_plane_279.from_pydata([(-1.186e-08, -0.117, 0.1116), (1.558e-08, -0.117, 0.7394), (-2.221e-08, 0.1197, 0.1116), (5.233e-09, 0.1197, 0.7394)], [], [(0, 2, 3, 1)])
_uv = me_plane_279.uv_layers.new(name='UVMap')
_uv.uv.foreach_set('vector', [0.08708, 0.3895, 0.1005, 0.3895, 0.1005, 0.4608, 0.08708, 0.4608])
me_plane_279.materials.append(mat_text_sheet_kanit_semibold)
me_plane_279.use_remesh_fix_poles = True
me_plane_279.use_remesh_preserve_attributes = False
me_plane_279.use_mirror_vertex_groups = False
me_plane_279.update()
me_plane_280 = bpy.data.meshes.new('Plane.280')
me_plane_280.from_pydata([(-1.076e-08, -0.1952, 0.05854), (2.527e-08, -0.1952, 0.8829), (-2.324e-08, 0.09024, 0.05854), (1.279e-08, 0.09024, 0.8829)], [], [(0, 2, 3, 1)])
_uv = me_plane_280.uv_layers.new(name='UVMap')
_uv.uv.foreach_set('vector', [0.02024, 0.3676, 0.03644, 0.3676, 0.03644, 0.4612, 0.02024, 0.4612])
me_plane_280.materials.append(mat_text_sheet_kanit_semibold)
me_plane_280.use_remesh_fix_poles = True
me_plane_280.use_remesh_preserve_attributes = False
me_plane_280.use_mirror_vertex_groups = False
me_plane_280.update()
me_plane_281 = bpy.data.meshes.new('Plane.281')
me_plane_281.from_pydata([(1.481e-08, -0.2399, 0.5988), (3.234e-08, -0.2399, 1.0), (-7.604e-09, 0.2728, 0.5988), (9.932e-09, 0.2728, 1.0)], [], [(0, 2, 3, 1)])
_uv = me_plane_281.uv_layers.new(name='UVMap')
_uv.uv.foreach_set('vector', [0.3921, 0.32, 0.4212, 0.32, 0.4212, 0.3655, 0.3921, 0.3655])
me_plane_281.materials.append(mat_text_sheet_kanit_semibold)
me_plane_281.use_remesh_fix_poles = True
me_plane_281.use_remesh_preserve_attributes = False
me_plane_281.use_mirror_vertex_groups = False
me_plane_281.update()
me_plane_282 = bpy.data.meshes.new('Plane.282')
me_plane_282.from_pydata([(-2.13e-10, -0.1997, 0.2955), (1.672e-08, -0.1997, 0.6829), (-1.736e-08, 0.1927, 0.2955), (-4.265e-10, 0.1927, 0.6829)], [], [(0, 2, 3, 1)])
_uv = me_plane_282.uv_layers.new(name='UVMap')
_uv.uv.foreach_set('vector', [0.7703, 0.2778, 0.7926, 0.2778, 0.7926, 0.3218, 0.7703, 0.3218])
me_plane_282.materials.append(mat_text_sheet_kanit_semibold)
me_plane_282.use_remesh_fix_poles = True
me_plane_282.use_remesh_preserve_attributes = False
me_plane_282.use_mirror_vertex_groups = False
me_plane_282.update()
me_plane_284 = bpy.data.meshes.new('Plane.284')
me_plane_284.from_pydata([(-1.434e-08, -0.172, 0.0), (2.937e-08, -0.172, 1.0), (-3.417e-08, 0.2817, 0.0), (9.543e-09, 0.2817, 1.0)], [], [(0, 2, 3, 1)])
_uv = me_plane_284.uv_layers.new(name='UVMap')
_uv.uv.foreach_set('vector', [0.4576, 0.3745, 0.4854, 0.3745, 0.4854, 0.4973, 0.4576, 0.4973])
me_plane_284.materials.append(mat_text_sheet_kanit_semibold)
me_plane_284.use_remesh_fix_poles = True
me_plane_284.use_remesh_preserve_attributes = False
me_plane_284.use_mirror_vertex_groups = False
me_plane_284.update()
me_plane_283 = bpy.data.meshes.new('Plane.283')
me_plane_283.from_pydata([(-1.342e-08, -0.1929, 0.0), (3.029e-08, -0.1929, 1.0), (-3.386e-08, 0.2746, 0.0), (9.85e-09, 0.2746, 1.0)], [], [(0, 2, 3, 1)])
_uv = me_plane_283.uv_layers.new(name='UVMap')
_uv.uv.foreach_set('vector', [0.5187, 0.3745, 0.5474, 0.3745, 0.5474, 0.4973, 0.5187, 0.4973])
me_plane_283.materials.append(mat_text_sheet_kanit_semibold)
me_plane_283.use_remesh_fix_poles = True
me_plane_283.use_remesh_preserve_attributes = False
me_plane_283.use_mirror_vertex_groups = False
me_plane_283.update()
me_plane_285 = bpy.data.meshes.new('Plane.285')
me_plane_285.from_pydata([(-1.372e-08, -0.1861, 0.0), (2.909e-08, -0.1861, 0.9795), (-3.201e-08, 0.2324, 0.0), (1.08e-08, 0.2324, 0.9795)], [], [(0, 2, 3, 1)])
_uv = me_plane_285.uv_layers.new(name='UVMap')
_uv.uv.foreach_set('vector', [0.6439, 0.3784, 0.6696, 0.3784, 0.6696, 0.4987, 0.6439, 0.4987])
me_plane_285.materials.append(mat_text_sheet_kanit_semibold)
me_plane_285.use_remesh_fix_poles = True
me_plane_285.use_remesh_preserve_attributes = False
me_plane_285.use_mirror_vertex_groups = False
me_plane_285.update()
me_plane_286 = bpy.data.meshes.new('Plane.286')
me_plane_286.from_pydata([(-1.371e-08, -0.1863, 0.0), (2.926e-08, -0.1863, 0.9832), (-3.047e-08, 0.1972, 0.0), (1.25e-08, 0.1972, 0.9832)], [], [(0, 2, 3, 1)])
_uv = me_plane_286.uv_layers.new(name='UVMap')
_uv.uv.foreach_set('vector', [0.5815, 0.3784, 0.605, 0.3784, 0.605, 0.4991, 0.5815, 0.4991])
me_plane_286.materials.append(mat_text_sheet_kanit_semibold)
me_plane_286.use_remesh_fix_poles = True
me_plane_286.use_remesh_preserve_attributes = False
me_plane_286.use_mirror_vertex_groups = False
me_plane_286.update()
me_plane_287 = bpy.data.meshes.new('Plane.287')
me_plane_287.from_pydata([(-1.067e-08, -0.2559, -0.06012), (3.232e-08, -0.2559, 0.9825), (-3.171e-08, 0.2254, -0.06012), (1.129e-08, 0.2254, 0.9825)], [], [(0, 2, 3, 1)])
_uv = me_plane_287.uv_layers.new(name='UVMap')
_uv.uv.foreach_set('vector', [0.7644, 0.371, 0.794, 0.371, 0.794, 0.499, 0.7644, 0.499])
me_plane_287.materials.append(mat_text_sheet_kanit_semibold)
me_plane_287.use_remesh_fix_poles = True
me_plane_287.use_remesh_preserve_attributes = False
me_plane_287.use_mirror_vertex_groups = False
me_plane_287.update()
me_plane_288 = bpy.data.meshes.new('Plane.288')
me_plane_288.from_pydata([(-1.465e-08, -0.1649, -0.06012), (2.906e-08, -0.1649, 1.0), (-3.571e-08, 0.3169, -0.06012), (8.003e-09, 0.3169, 1.0)], [], [(0, 2, 3, 1)])
_uv = me_plane_288.uv_layers.new(name='UVMap')
_uv.uv.foreach_set('vector', [0.7076, 0.371, 0.7372, 0.371, 0.7372, 0.5012, 0.7076, 0.5012])
me_plane_288.materials.append(mat_text_sheet_kanit_semibold)
me_plane_288.use_remesh_fix_poles = True
me_plane_288.use_remesh_preserve_attributes = False
me_plane_288.use_mirror_vertex_groups = False
me_plane_288.update()
me_plane_289 = bpy.data.meshes.new('Plane.289')
me_plane_289.from_pydata([(8.509e-09, -0.3115, 0.3831), (1.506e-08, -0.3091, 0.6066), (-1.773e-08, 0.2887, 0.3831), (-1.118e-08, 0.2912, 0.6066)], [], [(0, 2, 3, 1)])
_uv = me_plane_289.uv_layers.new(name='UVMap')
_uv.uv.foreach_set('vector', [0.1384, 0.4203, 0.1725, 0.4203, 0.1726, 0.4457, 0.1386, 0.4457])
me_plane_289.materials.append(mat_text_sheet_kanit_semibold)
me_plane_289.use_remesh_fix_poles = True
me_plane_289.use_remesh_preserve_attributes = False
me_plane_289.use_mirror_vertex_groups = False
me_plane_289.update()
me_plane_290 = bpy.data.meshes.new('Plane.290')
me_plane_290.from_pydata([(0.0, -0.5, 0.0), (4.371e-08, -0.5, 1.0), (-4.371e-08, 0.5, 0.0), (0.0, 0.5, 1.0)], [], [(0, 2, 3, 1)])
_uv = me_plane_290.uv_layers.new(name='UVMap')
_uv.uv.foreach_set('vector', [0.1901, 0.3768, 0.2469, 0.3768, 0.2469, 0.4903, 0.1901, 0.4903])
me_plane_290.materials.append(mat_text_sheet_kanit_semibold)
me_plane_290.use_remesh_fix_poles = True
me_plane_290.use_remesh_preserve_attributes = False
me_plane_290.use_mirror_vertex_groups = False
me_plane_290.update()
me_plane_291 = bpy.data.meshes.new('Plane.291')
me_plane_291.from_pydata([(0.0, -0.5, 0.0), (4.201e-08, -0.5, 0.961), (-4.371e-08, 0.5, 0.0), (-1.706e-09, 0.5, 0.961)], [], [(0, 2, 3, 1)])
_uv = me_plane_291.uv_layers.new(name='UVMap')
_uv.uv.foreach_set('vector', [0.1901, 0.252, 0.2469, 0.252, 0.2469, 0.3611, 0.1901, 0.3611])
me_plane_291.materials.append(mat_text_sheet_kanit_semibold)
me_plane_291.use_remesh_fix_poles = True
me_plane_291.use_remesh_preserve_attributes = False
me_plane_291.use_mirror_vertex_groups = False
me_plane_291.update()
me_plane_292 = bpy.data.meshes.new('Plane.292')
me_plane_292.from_pydata([(0.0, -0.5, 0.0), (4.137e-08, -0.5, 0.9463), (-4.371e-08, 0.5, 0.0), (-2.345e-09, 0.5, 0.9463)], [], [(0, 2, 3, 1)])
_uv = me_plane_292.uv_layers.new(name='UVMap')
_uv.uv.foreach_set('vector', [0.1277, 0.252, 0.1845, 0.252, 0.1845, 0.3594, 0.1277, 0.3594])
me_plane_292.materials.append(mat_text_sheet_kanit_semibold)
me_plane_292.use_remesh_fix_poles = True
me_plane_292.use_remesh_preserve_attributes = False
me_plane_292.use_mirror_vertex_groups = False
me_plane_292.update()
me_plane_293 = bpy.data.meshes.new('Plane.293')
me_plane_293.from_pydata([(-8.488e-09, -0.3058, 0.0), (3.288e-08, -0.3058, 0.9463), (-3.688e-08, 0.3437, 0.0), (4.486e-09, 0.3437, 0.9463)], [], [(0, 2, 3, 1)])
_uv = me_plane_293.uv_layers.new(name='UVMap')
_uv.uv.foreach_set('vector', [0.07636, 0.252, 0.1132, 0.252, 0.1132, 0.3594, 0.07636, 0.3594])
me_plane_293.materials.append(mat_text_sheet_kanit_semibold)
me_plane_293.use_remesh_fix_poles = True
me_plane_293.use_remesh_preserve_attributes = False
me_plane_293.use_mirror_vertex_groups = False
me_plane_293.update()
me_plane_294 = bpy.data.meshes.new('Plane.294')
me_plane_294.from_pydata([(-1.514e-08, -0.1537, 0.0), (2.601e-08, -0.1537, 0.9415), (-2.751e-08, 0.1293, 0.0), (1.365e-08, 0.1293, 0.9415)], [], [(0, 2, 3, 1)])
_uv = me_plane_294.uv_layers.new(name='UVMap')
_uv.uv.foreach_set('vector', [0.0226, 0.252, 0.03865, 0.252, 0.03865, 0.3589, 0.0226, 0.3589])
me_plane_294.materials.append(mat_text_sheet_kanit_semibold)
me_plane_294.use_remesh_fix_poles = True
me_plane_294.use_remesh_preserve_attributes = False
me_plane_294.use_mirror_vertex_groups = False
me_plane_294.update()
me_plane_295 = bpy.data.meshes.new('Plane.295')
me_plane_295.from_pydata([(-7.215e-09, -0.335, 0.0), (3.66e-09, -0.335, 0.2488), (-3.688e-08, 0.3438, 0.0), (-2.601e-08, 0.3438, 0.2488)], [], [(0, 2, 3, 1)])
_uv = me_plane_295.uv_layers.new(name='UVMap')
_uv.uv.foreach_set('vector', [0.2619, 0.252, 0.3004, 0.252, 0.3004, 0.2803, 0.2619, 0.2803])
me_plane_295.materials.append(mat_text_sheet_kanit_semibold)
me_plane_295.use_remesh_fix_poles = True
me_plane_295.use_remesh_preserve_attributes = False
me_plane_295.use_mirror_vertex_groups = False
me_plane_295.update()
me_plane_296 = bpy.data.meshes.new('Plane.296')
me_plane_296.from_pydata([(0.0, -0.5, 0.0), (4.371e-08, -0.5, 1.0), (-4.371e-08, 0.5, 0.0), (0.0, 0.5, 1.0)], [], [(0, 2, 3, 1)])
_uv = me_plane_296.uv_layers.new(name='UVMap')
_uv.uv.foreach_set('vector', [0.4397, 0.252, 0.4965, 0.252, 0.4965, 0.3655, 0.4397, 0.3655])
me_plane_296.materials.append(mat_text_sheet_kanit_semibold)
me_plane_296.use_remesh_fix_poles = True
me_plane_296.use_remesh_preserve_attributes = False
me_plane_296.use_mirror_vertex_groups = False
me_plane_296.update()
me_plane_297 = bpy.data.meshes.new('Plane.297')
me_plane_297.from_pydata([(2.416e-09, -0.2902, 0.2651), (2.284e-08, -0.2902, 0.7324), (-2.503e-08, 0.3377, 0.2651), (-4.604e-09, 0.3377, 0.7324)], [], [(0, 2, 3, 1)])
_uv = me_plane_297.uv_layers.new(name='UVMap')
_uv.uv.foreach_set('vector', [0.826, 0.4069, 0.8617, 0.4069, 0.8617, 0.46, 0.826, 0.46])
me_plane_297.materials.append(mat_text_sheet_kanit_semibold)
me_plane_297.use_remesh_fix_poles = True
me_plane_297.use_remesh_preserve_attributes = False
me_plane_297.use_mirror_vertex_groups = False
me_plane_297.update()
me_plane_298 = bpy.data.meshes.new('Plane.298')
me_plane_298.from_pydata([(-1.467e-08, -0.1643, -0.1822), (1.033e-10, -0.1643, 0.1558), (-2.703e-08, 0.1184, -0.1822), (-1.225e-08, 0.1184, 0.1558)], [], [(0, 2, 3, 1)])
_uv = me_plane_298.uv_layers.new(name='UVMap')
_uv.uv.foreach_set('vector', [0.9594, 0.4821, 0.9754, 0.4821, 0.9754, 0.5205, 0.9594, 0.5205])
me_plane_298.materials.append(mat_text_sheet_kanit_semibold)
me_plane_298.use_remesh_fix_poles = True
me_plane_298.use_remesh_preserve_attributes = False
me_plane_298.use_mirror_vertex_groups = False
me_plane_298.update()
me_plane_299 = bpy.data.meshes.new('Plane.299')
me_plane_299.from_pydata([(-1.681e-08, -0.1154, 0.0), (-8.193e-09, -0.1154, 0.1972), (-2.763e-08, 0.1322, 0.0), (-1.901e-08, 0.1322, 0.1972)], [], [(0, 2, 3, 1)])
_uv = me_plane_299.uv_layers.new(name='UVMap')
_uv.uv.foreach_set('vector', [0.8998, 0.5016, 0.9138, 0.5016, 0.9138, 0.524, 0.8998, 0.524])
me_plane_299.materials.append(mat_text_sheet_kanit_semibold)
me_plane_299.use_remesh_fix_poles = True
me_plane_299.use_remesh_preserve_attributes = False
me_plane_299.use_mirror_vertex_groups = False
me_plane_299.update()
me_plane_300 = bpy.data.meshes.new('Plane.300')
me_plane_300.from_pydata([(1.365e-08, -0.3037, 0.5087), (3.078e-08, -0.3037, 0.9006), (-1.436e-08, 0.3372, 0.5087), (2.769e-09, 0.3372, 0.9006)], [], [(0, 2, 3, 1)])
_uv = me_plane_300.uv_layers.new(name='UVMap')
_uv.uv.foreach_set('vector', [0.6388, 0.3098, 0.6752, 0.3098, 0.6752, 0.3542, 0.6388, 0.3542])
me_plane_300.materials.append(mat_text_sheet_kanit_semibold)
me_plane_300.use_remesh_fix_poles = True
me_plane_300.use_remesh_preserve_attributes = False
me_plane_300.use_mirror_vertex_groups = False
me_plane_300.update()
me_plane_301 = bpy.data.meshes.new('Plane.301')
me_plane_301.from_pydata([(0.0, -0.5, 0.0), (4.371e-08, -0.5, 1.0), (-4.371e-08, 0.5, 0.0), (0.0, 0.5, 1.0)], [], [(0, 2, 3, 1)])
_uv = me_plane_301.uv_layers.new(name='UVMap')
_uv.uv.foreach_set('vector', [0.2525, 0.3803, 0.3093, 0.3803, 0.3093, 0.4938, 0.2525, 0.4938])
me_plane_301.materials.append(mat_text_sheet_kanit_semibold)
me_plane_301.use_remesh_fix_poles = True
me_plane_301.use_remesh_preserve_attributes = False
me_plane_301.use_mirror_vertex_groups = False
me_plane_301.update()
me_plane_302 = bpy.data.meshes.new('Plane.302')
me_plane_302.from_pydata([(0.0, -0.5, 0.03279), (4.371e-08, -0.5, 1.033), (-4.371e-08, 0.5, 0.03279), (0.0, 0.5, 1.033)], [], [(0, 2, 3, 1)])
_uv = me_plane_302.uv_layers.new(name='UVMap')
_uv.uv.foreach_set('vector', [0.3133, 0.3776, 0.3734, 0.3776, 0.3734, 0.4977, 0.3133, 0.4977])
me_plane_302.materials.append(mat_text_sheet_kanit_semibold)
me_plane_302.use_remesh_fix_poles = True
me_plane_302.use_remesh_preserve_attributes = False
me_plane_302.use_mirror_vertex_groups = False
me_plane_302.update()
me_plane_303 = bpy.data.meshes.new('Plane.303')
me_plane_303.from_pydata([(-1.668e-08, -0.1185, 0.0), (2.704e-08, -0.1185, 1.0), (-2.866e-08, 0.1557, 0.0), (1.505e-08, 0.1557, 1.0)], [], [(0, 2, 3, 1)])
_uv = me_plane_303.uv_layers.new(name='UVMap')
_uv.uv.foreach_set('vector', [0.7099, 0.2361, 0.7284, 0.2361, 0.7284, 0.3707, 0.7099, 0.3707])
me_plane_303.materials.append(mat_text_sheet_kanit_semibold)
me_plane_303.use_remesh_fix_poles = True
me_plane_303.use_remesh_preserve_attributes = False
me_plane_303.use_mirror_vertex_groups = False
me_plane_303.update()
me_plane_304 = bpy.data.meshes.new('Plane.304')
me_plane_304.from_pydata([(6.021e-09, -0.3555, 0.2822), (2.088e-08, -0.3555, 0.6221), (-2.476e-08, 0.3487, 0.2822), (-9.905e-09, 0.3487, 0.6221)], [], [(0, 2, 3, 1)])
_uv = me_plane_304.uv_layers.new(name='UVMap')
_uv.uv.foreach_set('vector', [0.5727, 0.2841, 0.6127, 0.2841, 0.6127, 0.3226, 0.5727, 0.3226])
me_plane_304.materials.append(mat_text_sheet_kanit_semibold)
me_plane_304.use_remesh_fix_poles = True
me_plane_304.use_remesh_preserve_attributes = False
me_plane_304.use_mirror_vertex_groups = False
me_plane_304.update()
arm_armature = bpy.data.armatures.new('Armature')  # bones are not reproduced

# ---- objects
ob_armature = bpy.data.objects.new('Armature', arm_armature)
ob_plane_025 = bpy.data.objects.new('Plane.025', me_plane_417)
ob_plane_024 = bpy.data.objects.new('Plane.024', me_plane_416)
ob_plane_023 = bpy.data.objects.new('Plane.023', me_plane_415)
ob_plane_022 = bpy.data.objects.new('Plane.022', me_plane_414)
ob_plane_021 = bpy.data.objects.new('Plane.021', me_plane_413)
ob_plane_020 = bpy.data.objects.new('Plane.020', me_plane_412)
ob_plane_019 = bpy.data.objects.new('Plane.019', me_plane_411)
ob_plane_018 = bpy.data.objects.new('Plane.018', me_plane_410)
ob_plane_014 = bpy.data.objects.new('Plane.014', me_plane_409)
ob_plane_013 = bpy.data.objects.new('Plane.013', me_plane_408)
ob_plane_212 = bpy.data.objects.new('Plane.212', me_plane_212)
ob_plane_213 = bpy.data.objects.new('Plane.213', me_plane_213)
ob_plane_214 = bpy.data.objects.new('Plane.214', me_plane_214)
ob_plane_215 = bpy.data.objects.new('Plane.215', me_plane_215)
ob_plane_216 = bpy.data.objects.new('Plane.216', me_plane_216)
ob_plane_217 = bpy.data.objects.new('Plane.217', me_plane_217)
ob_plane_218 = bpy.data.objects.new('Plane.218', me_plane_218)
ob_plane_219 = bpy.data.objects.new('Plane.219', me_plane_219)
ob_plane_220 = bpy.data.objects.new('Plane.220', me_plane_220)
ob_plane_221 = bpy.data.objects.new('Plane.221', me_plane_221)
ob_plane_222 = bpy.data.objects.new('Plane.222', me_plane_222)
ob_plane_223 = bpy.data.objects.new('Plane.223', me_plane_223)
ob_plane_224 = bpy.data.objects.new('Plane.224', me_plane_224)
ob_plane_225 = bpy.data.objects.new('Plane.225', me_plane_225)
ob_plane_226 = bpy.data.objects.new('Plane.226', me_plane_226)
ob_plane_227 = bpy.data.objects.new('Plane.227', me_plane_227)
ob_plane_228 = bpy.data.objects.new('Plane.228', me_plane_228)
ob_plane_229 = bpy.data.objects.new('Plane.229', me_plane_229)
ob_plane_230 = bpy.data.objects.new('Plane.230', me_plane_230)
ob_plane_231 = bpy.data.objects.new('Plane.231', me_plane_231)
ob_plane_232 = bpy.data.objects.new('Plane.232', me_plane_232)
ob_plane_233 = bpy.data.objects.new('Plane.233', me_plane_233)
ob_plane_234 = bpy.data.objects.new('Plane.234', me_plane_234)
ob_plane_235 = bpy.data.objects.new('Plane.235', me_plane_235)
ob_plane_236 = bpy.data.objects.new('Plane.236', me_plane_236)
ob_plane_237 = bpy.data.objects.new('Plane.237', me_plane_237)
ob_plane_238 = bpy.data.objects.new('Plane.238', me_plane_238)
ob_plane_239 = bpy.data.objects.new('Plane.239', me_plane_239)
ob_plane_240 = bpy.data.objects.new('Plane.240', me_plane_240)
ob_plane_241 = bpy.data.objects.new('Plane.241', me_plane_241)
ob_plane_242 = bpy.data.objects.new('Plane.242', me_plane_242)
ob_plane_243 = bpy.data.objects.new('Plane.243', me_plane_243)
ob_plane_244 = bpy.data.objects.new('Plane.244', me_plane_244)
ob_plane_245 = bpy.data.objects.new('Plane.245', me_plane_245)
ob_plane_246 = bpy.data.objects.new('Plane.246', me_plane_246)
ob_plane_247 = bpy.data.objects.new('Plane.247', me_plane_247)
ob_plane_248 = bpy.data.objects.new('Plane.248', me_plane_248)
ob_plane_249 = bpy.data.objects.new('Plane.249', me_plane_249)
ob_plane_250 = bpy.data.objects.new('Plane.250', me_plane_250)
ob_plane_251 = bpy.data.objects.new('Plane.251', me_plane_251)
ob_plane_252 = bpy.data.objects.new('Plane.252', me_plane_252)
ob_plane_253 = bpy.data.objects.new('Plane.253', me_plane_253)
ob_plane_254 = bpy.data.objects.new('Plane.254', me_plane_254)
ob_plane_255 = bpy.data.objects.new('Plane.255', me_plane_255)
ob_plane_256 = bpy.data.objects.new('Plane.256', me_plane_256)
ob_plane_257 = bpy.data.objects.new('Plane.257', me_plane_257)
ob_plane_258 = bpy.data.objects.new('Plane.258', me_plane_258)
ob_plane_259 = bpy.data.objects.new('Plane.259', me_plane_259)
ob_plane_260 = bpy.data.objects.new('Plane.260', me_plane_260)
ob_plane_261 = bpy.data.objects.new('Plane.261', me_plane_261)
ob_plane_262 = bpy.data.objects.new('Plane.262', me_plane_262)
ob_plane_263 = bpy.data.objects.new('Plane.263', me_plane_263)
ob_plane_274 = bpy.data.objects.new('Plane.274', me_plane_274)
ob_plane_275 = bpy.data.objects.new('Plane.275', me_plane_275)
ob_plane_276 = bpy.data.objects.new('Plane.276', me_plane_276)
ob_plane_277 = bpy.data.objects.new('Plane.277', me_plane_277)
ob_plane_278 = bpy.data.objects.new('Plane.278', me_plane_278)
ob_plane_279 = bpy.data.objects.new('Plane.279', me_plane_279)
ob_plane_280 = bpy.data.objects.new('Plane.280', me_plane_280)
ob_plane_281 = bpy.data.objects.new('Plane.281', me_plane_281)
ob_plane_282 = bpy.data.objects.new('Plane.282', me_plane_282)
ob_plane_284 = bpy.data.objects.new('Plane.284', me_plane_284)
ob_plane_283 = bpy.data.objects.new('Plane.283', me_plane_283)
ob_plane_285 = bpy.data.objects.new('Plane.285', me_plane_285)
ob_plane_286 = bpy.data.objects.new('Plane.286', me_plane_286)
ob_plane_287 = bpy.data.objects.new('Plane.287', me_plane_287)
ob_plane_288 = bpy.data.objects.new('Plane.288', me_plane_288)
ob_plane_289 = bpy.data.objects.new('Plane.289', me_plane_289)
ob_plane_290 = bpy.data.objects.new('Plane.290', me_plane_290)
ob_plane_291 = bpy.data.objects.new('Plane.291', me_plane_291)
ob_plane_292 = bpy.data.objects.new('Plane.292', me_plane_292)
ob_plane_293 = bpy.data.objects.new('Plane.293', me_plane_293)
ob_plane_294 = bpy.data.objects.new('Plane.294', me_plane_294)
ob_plane_295 = bpy.data.objects.new('Plane.295', me_plane_295)
ob_plane_296 = bpy.data.objects.new('Plane.296', me_plane_296)
ob_plane_297 = bpy.data.objects.new('Plane.297', me_plane_297)
ob_plane_298 = bpy.data.objects.new('Plane.298', me_plane_298)
ob_plane_299 = bpy.data.objects.new('Plane.299', me_plane_299)
ob_plane_300 = bpy.data.objects.new('Plane.300', me_plane_300)
ob_plane_301 = bpy.data.objects.new('Plane.301', me_plane_301)
ob_plane_302 = bpy.data.objects.new('Plane.302', me_plane_302)
ob_plane_303 = bpy.data.objects.new('Plane.303', me_plane_303)
ob_plane_304 = bpy.data.objects.new('Plane.304', me_plane_304)

# ---- transforms, parenting, visibility, modifiers, constraints
ob_armature.location = (0.0, 0.0, 0.0)
ob_plane_025.location = (0.0, 4.04, -3.03)
ob_plane_025.lineart.crease_threshold = 0.0
ob_plane_024.location = (0.0, 5.05, -3.03)
ob_plane_024.lineart.crease_threshold = 0.0
ob_plane_023.location = (-4.768e-07, 6.06, -3.03)
ob_plane_023.lineart.crease_threshold = 0.0
ob_plane_022.location = (-4.768e-07, 7.07, -3.03)
ob_plane_022.lineart.crease_threshold = 0.0
ob_plane_021.location = (0.0, 8.08, -3.03)
ob_plane_021.lineart.crease_threshold = 0.0
ob_plane_020.location = (0.0, 9.09, -3.03)
ob_plane_020.lineart.crease_threshold = 0.0
ob_plane_019.location = (0.0, 10.1, -3.03)
ob_plane_019.lineart.crease_threshold = 0.0
ob_plane_018.location = (-9.537e-07, 11.11, -3.03)
ob_plane_018.lineart.crease_threshold = 0.0
ob_plane_014.location = (-9.537e-07, 12.12, -3.03)
ob_plane_014.lineart.crease_threshold = 0.0
ob_plane_013.location = (-9.537e-07, 13.13, -3.03)
ob_plane_013.lineart.crease_threshold = 0.0
ob_plane_212.location = (0.0, 0.0, 0.0)
ob_plane_212.lineart.crease_threshold = 0.0
ob_plane_213.location = (0.0, 1.01, 0.0)
ob_plane_213.lineart.crease_threshold = 0.0
ob_plane_214.location = (0.0, 2.02, 0.0)
ob_plane_214.lineart.crease_threshold = 0.0
ob_plane_215.location = (-2.384e-07, 3.03, 0.0)
ob_plane_215.lineart.crease_threshold = 0.0
ob_plane_216.location = (0.0, 4.04, 0.0)
ob_plane_216.lineart.crease_threshold = 0.0
ob_plane_217.location = (0.0, 5.05, 0.0)
ob_plane_217.lineart.crease_threshold = 0.0
ob_plane_218.location = (-4.768e-07, 6.06, 0.0)
ob_plane_218.lineart.crease_threshold = 0.0
ob_plane_219.location = (-4.768e-07, 7.07, 0.0)
ob_plane_219.lineart.crease_threshold = 0.0
ob_plane_220.location = (0.0, 8.08, 0.0)
ob_plane_220.lineart.crease_threshold = 0.0
ob_plane_221.location = (0.0, 9.09, 0.0)
ob_plane_221.lineart.crease_threshold = 0.0
ob_plane_222.location = (0.0, 10.1, 0.0)
ob_plane_222.lineart.crease_threshold = 0.0
ob_plane_223.location = (-9.537e-07, 11.11, 0.0)
ob_plane_223.lineart.crease_threshold = 0.0
ob_plane_224.location = (-9.537e-07, 12.12, 0.0)
ob_plane_224.lineart.crease_threshold = 0.0
ob_plane_225.location = (-9.537e-07, 13.13, 0.0)
ob_plane_225.lineart.crease_threshold = 0.0
ob_plane_226.location = (-9.537e-07, 14.14, 0.0)
ob_plane_226.lineart.crease_threshold = 0.0
ob_plane_227.location = (-9.537e-07, 15.15, 0.0)
ob_plane_227.lineart.crease_threshold = 0.0
ob_plane_228.location = (0.0, 0.0, -1.01)
ob_plane_228.lineart.crease_threshold = 0.0
ob_plane_229.location = (0.0, 1.01, -1.01)
ob_plane_229.lineart.crease_threshold = 0.0
ob_plane_230.location = (0.0, 2.02, -1.01)
ob_plane_230.lineart.crease_threshold = 0.0
ob_plane_231.location = (-2.384e-07, 3.03, -1.01)
ob_plane_231.lineart.crease_threshold = 0.0
ob_plane_232.location = (0.0, 4.04, -1.01)
ob_plane_232.lineart.crease_threshold = 0.0
ob_plane_233.location = (0.0, 5.05, -1.01)
ob_plane_233.lineart.crease_threshold = 0.0
ob_plane_234.location = (-4.768e-07, 6.06, -1.01)
ob_plane_234.lineart.crease_threshold = 0.0
ob_plane_235.location = (-4.768e-07, 7.07, -1.01)
ob_plane_235.lineart.crease_threshold = 0.0
ob_plane_236.location = (0.0, 8.08, -1.01)
ob_plane_236.lineart.crease_threshold = 0.0
ob_plane_237.location = (0.0, 9.09, -1.01)
ob_plane_237.lineart.crease_threshold = 0.0
ob_plane_238.location = (0.0, 10.1, -1.01)
ob_plane_238.lineart.crease_threshold = 0.0
ob_plane_239.location = (-9.537e-07, 11.11, -1.01)
ob_plane_239.lineart.crease_threshold = 0.0
ob_plane_240.location = (-9.537e-07, 12.12, -1.01)
ob_plane_240.lineart.crease_threshold = 0.0
ob_plane_241.location = (-9.537e-07, 13.13, -1.01)
ob_plane_241.lineart.crease_threshold = 0.0
ob_plane_242.location = (-9.537e-07, 14.14, -1.01)
ob_plane_242.lineart.crease_threshold = 0.0
ob_plane_243.location = (-9.537e-07, 15.15, -1.01)
ob_plane_243.lineart.crease_threshold = 0.0
ob_plane_244.location = (0.0, -0.0005982, -2.02)
ob_plane_244.lineart.crease_threshold = 0.0
ob_plane_245.location = (0.0, 1.01, -2.02)
ob_plane_245.lineart.crease_threshold = 0.0
ob_plane_246.location = (0.0, 2.02, -2.02)
ob_plane_246.lineart.crease_threshold = 0.0
ob_plane_247.location = (-2.384e-07, 3.03, -2.02)
ob_plane_247.lineart.crease_threshold = 0.0
ob_plane_248.location = (0.0, 4.04, -2.02)
ob_plane_248.lineart.crease_threshold = 0.0
ob_plane_249.location = (0.0, 5.05, -2.02)
ob_plane_249.lineart.crease_threshold = 0.0
ob_plane_250.location = (-4.768e-07, 6.06, -2.02)
ob_plane_250.scale = (0.969, 1.0, 1.0)
ob_plane_250.lineart.crease_threshold = 0.0
ob_plane_251.location = (-4.768e-07, 7.07, -2.02)
ob_plane_251.lineart.crease_threshold = 0.0
ob_plane_252.location = (0.0, 8.08, -2.02)
ob_plane_252.lineart.crease_threshold = 0.0
ob_plane_253.location = (0.0, 9.09, -2.02)
ob_plane_253.lineart.crease_threshold = 0.0
ob_plane_254.location = (0.0, 10.1, -2.02)
ob_plane_254.lineart.crease_threshold = 0.0
ob_plane_255.location = (-9.537e-07, 11.11, -2.02)
ob_plane_255.lineart.crease_threshold = 0.0
ob_plane_256.location = (-9.537e-07, 12.12, -2.02)
ob_plane_256.lineart.crease_threshold = 0.0
ob_plane_257.location = (-9.537e-07, 13.13, -2.02)
ob_plane_257.lineart.crease_threshold = 0.0
ob_plane_258.location = (-9.537e-07, 14.14, -2.02)
ob_plane_258.lineart.crease_threshold = 0.0
ob_plane_259.location = (-9.537e-07, 15.15, -2.02)
ob_plane_259.lineart.crease_threshold = 0.0
ob_plane_260.location = (0.0, 0.0, -3.03)
ob_plane_260.lineart.crease_threshold = 0.0
ob_plane_261.location = (0.0, 1.01, -3.03)
ob_plane_261.lineart.crease_threshold = 0.0
ob_plane_262.location = (0.0, 2.02, -3.03)
ob_plane_262.lineart.crease_threshold = 0.0
ob_plane_263.location = (-2.384e-07, 3.03, -3.03)
ob_plane_263.lineart.crease_threshold = 0.0
ob_plane_274.location = (0.0, 8.08, -5.05)
ob_plane_274.lineart.crease_threshold = 0.0
ob_plane_275.location = (0.0, 5.05, -5.05)
ob_plane_275.lineart.crease_threshold = 0.0
ob_plane_276.location = (-4.768e-07, 6.06, -4.04)
ob_plane_276.lineart.crease_threshold = 0.0
ob_plane_277.location = (-9.537e-07, 15.15, -4.04)
ob_plane_277.lineart.crease_threshold = 0.0
ob_plane_278.location = (-9.537e-07, 14.14, -4.04)
ob_plane_278.lineart.crease_threshold = 0.0
ob_plane_279.location = (0.0, 1.01, -4.04)
ob_plane_279.lineart.crease_threshold = 0.0
ob_plane_280.location = (0.0, 0.0, -4.187)
ob_plane_280.lineart.crease_threshold = 0.0
ob_plane_281.location = (-4.768e-07, 6.06, -5.05)
ob_plane_281.lineart.crease_threshold = 0.0
ob_plane_282.location = (-9.537e-07, 12.12, -5.05)
ob_plane_282.lineart.crease_threshold = 0.0
ob_plane_284.location = (-4.768e-07, 7.07, -4.04)
ob_plane_284.lineart.crease_threshold = 0.0
ob_plane_283.location = (0.0, 8.08, -4.04)
ob_plane_283.lineart.crease_threshold = 0.0
ob_plane_285.location = (0.0, 10.1, -4.04)
ob_plane_285.lineart.crease_threshold = 0.0
ob_plane_286.location = (0.0, 9.09, -4.04)
ob_plane_286.lineart.crease_threshold = 0.0
ob_plane_287.location = (-9.537e-07, 12.12, -4.04)
ob_plane_287.lineart.crease_threshold = 0.0
ob_plane_288.location = (-9.537e-07, 11.11, -4.04)
ob_plane_288.lineart.crease_threshold = 0.0
ob_plane_289.location = (0.0, 2.02, -4.04)
ob_plane_289.lineart.crease_threshold = 0.0
ob_plane_290.location = (-2.384e-07, 3.03, -4.04)
ob_plane_290.lineart.crease_threshold = 0.0
ob_plane_291.location = (-2.384e-07, 3.03, -5.05)
ob_plane_291.lineart.crease_threshold = 0.0
ob_plane_292.location = (0.0, 2.02, -5.05)
ob_plane_292.lineart.crease_threshold = 0.0
ob_plane_293.location = (0.0, 1.01, -5.05)
ob_plane_293.lineart.crease_threshold = 0.0
ob_plane_294.location = (0.0, 0.0, -5.05)
ob_plane_294.lineart.crease_threshold = 0.0
ob_plane_295.location = (0.0, 4.04, -5.05)
ob_plane_295.lineart.crease_threshold = 0.0
ob_plane_296.location = (-4.768e-07, 7.07, -5.05)
ob_plane_296.lineart.crease_threshold = 0.0
ob_plane_297.location = (-9.537e-07, 13.13, -4.04)
ob_plane_297.lineart.crease_threshold = 0.0
ob_plane_298.location = (-9.537e-07, 15.15, -2.984)
ob_plane_298.lineart.crease_threshold = 0.0
ob_plane_299.location = (-9.537e-07, 14.14, -3.03)
ob_plane_299.lineart.crease_threshold = 0.0
ob_plane_300.location = (0.0, 10.1, -5.05)
ob_plane_300.lineart.crease_threshold = 0.0
ob_plane_301.location = (0.0, 4.04, -4.04)
ob_plane_301.lineart.crease_threshold = 0.0
ob_plane_302.location = (0.0, 5.05, -4.04)
ob_plane_302.lineart.crease_threshold = 0.0
ob_plane_303.location = (-9.537e-07, 11.11, -5.05)
ob_plane_303.lineart.crease_threshold = 0.0
ob_plane_304.location = (0.0, 9.09, -5.05)
ob_plane_304.lineart.crease_threshold = 0.0

# ---- collection membership
scene.collection.objects.link(ob_armature)
col_0.objects.link(ob_plane_025)
col_1.objects.link(ob_plane_024)
col_2.objects.link(ob_plane_023)
col_3.objects.link(ob_plane_022)
col_4.objects.link(ob_plane_021)
col_5.objects.link(ob_plane_020)
col_6.objects.link(ob_plane_019)
col_7.objects.link(ob_plane_018)
col_8.objects.link(ob_plane_014)
col_9.objects.link(ob_plane_013)
col_a.objects.link(ob_plane_212)
col_b.objects.link(ob_plane_213)
col_c.objects.link(ob_plane_214)
col_d.objects.link(ob_plane_215)
col_e.objects.link(ob_plane_216)
col_f.objects.link(ob_plane_217)
col_g.objects.link(ob_plane_218)
col_h.objects.link(ob_plane_219)
col_i.objects.link(ob_plane_220)
col_j.objects.link(ob_plane_221)
col_k.objects.link(ob_plane_222)
col_l.objects.link(ob_plane_223)
col_m.objects.link(ob_plane_224)
col_n.objects.link(ob_plane_225)
col_o.objects.link(ob_plane_226)
col_p.objects.link(ob_plane_227)
col_q.objects.link(ob_plane_228)
col_r.objects.link(ob_plane_229)
col_s.objects.link(ob_plane_230)
col_t.objects.link(ob_plane_231)
col_u.objects.link(ob_plane_232)
col_v.objects.link(ob_plane_233)
col_w.objects.link(ob_plane_234)
col_x.objects.link(ob_plane_235)
col_y.objects.link(ob_plane_236)
col_z.objects.link(ob_plane_237)
col_a_1.objects.link(ob_plane_238)
col_b_1.objects.link(ob_plane_239)
col_c_1.objects.link(ob_plane_240)
col_d_1.objects.link(ob_plane_241)
col_e_1.objects.link(ob_plane_242)
col_f_1.objects.link(ob_plane_243)
col_g_1.objects.link(ob_plane_244)
col_h_1.objects.link(ob_plane_245)
col_i_1.objects.link(ob_plane_246)
col_j_1.objects.link(ob_plane_247)
col_k_1.objects.link(ob_plane_248)
col_l_1.objects.link(ob_plane_249)
col_m_1.objects.link(ob_plane_250)
col_n_1.objects.link(ob_plane_251)
col_o_1.objects.link(ob_plane_252)
col_p_1.objects.link(ob_plane_253)
col_q_1.objects.link(ob_plane_254)
col_r_1.objects.link(ob_plane_255)
col_s_1.objects.link(ob_plane_256)
col_t_1.objects.link(ob_plane_257)
col_u_1.objects.link(ob_plane_258)
col_v_1.objects.link(ob_plane_259)
col_w_1.objects.link(ob_plane_260)
col_x_1.objects.link(ob_plane_261)
col_y_1.objects.link(ob_plane_262)
col_z_1.objects.link(ob_plane_263)
col_ampersand.objects.link(ob_plane_274)
col_apostrophe.objects.link(ob_plane_275)
col_asterisk.objects.link(ob_plane_276)
col_greater.objects.link(ob_plane_277)
col_less.objects.link(ob_plane_278)
col_colon.objects.link(ob_plane_279)
col_semicolon.objects.link(ob_plane_280)
col_quote.objects.link(ob_plane_281)
col_bullet.objects.link(ob_plane_282)
col_prentices_right.objects.link(ob_plane_284)
col_prentices_left.objects.link(ob_plane_283)
col_squiggly_bracket_right.objects.link(ob_plane_285)
col_squiggly_bracket_left.objects.link(ob_plane_286)
col_square_bracket_right.objects.link(ob_plane_287)
col_square_bracket_left.objects.link(ob_plane_288)
col_minus.objects.link(ob_plane_289)
col_pluss.objects.link(ob_plane_290)
col_at.objects.link(ob_plane_291)
col_hashtag.objects.link(ob_plane_292)
col_question.objects.link(ob_plane_293)
col_exclamation.objects.link(ob_plane_294)
col_underscore.objects.link(ob_plane_295)
col_percent.objects.link(ob_plane_296)
col_equal.objects.link(ob_plane_297)
col_comma.objects.link(ob_plane_298)
col_period.objects.link(ob_plane_299)
col_circumflex.objects.link(ob_plane_300)
col_slash.objects.link(ob_plane_301)
col_backslash.objects.link(ob_plane_302)
col_vertical_bar.objects.link(ob_plane_303)
col_tilde.objects.link(ob_plane_304)

# ---- scene / render settings (as saved in the file)
scene.frame_start = 1; scene.frame_end = 250; scene.frame_set(0)
scene.render.engine = 'BLENDER_EEVEE_NEXT'
scene.cycles.use_denoising = False
scene.cycles.samples = 128
scene.cycles.sampling_pattern = 'TABULATED_SOBOL'
scene.cycles.use_adaptive_sampling = False
scene.cycles.use_light_tree = False
scene.view_settings.view_transform = 'Filmic'
bpy.context.view_layer.update()

# ---- added for rendering (the .blend has no active camera and no usable light): camera, sun
cam_auto = bpy.data.cameras.new('AutoCamera')
cam_auto.lens = 50.0
cam_auto.sensor_width = 36.0
cam_auto.clip_end = 1000.0
ob_auto_camera = bpy.data.objects.new('AutoCamera', cam_auto)
scene.collection.objects.link(ob_auto_camera)
ob_auto_camera.location = (15.8581, -11.497, 10.6229)
ob_auto_camera.rotation_euler = (1.09748, -7.21219e-08, 0.694738)
scene.camera = ob_auto_camera
light_auto_sun = bpy.data.lights.new('AutoSun', 'SUN')
light_auto_sun.energy = 3.0
light_auto_sun.angle = 0.0523599
ob_auto_sun = bpy.data.objects.new('AutoSun', light_auto_sun)
scene.collection.objects.link(ob_auto_sun)
ob_auto_sun.rotation_euler = (0.872665, 0.174533, 0.523599)
bpy.context.view_layer.update()
